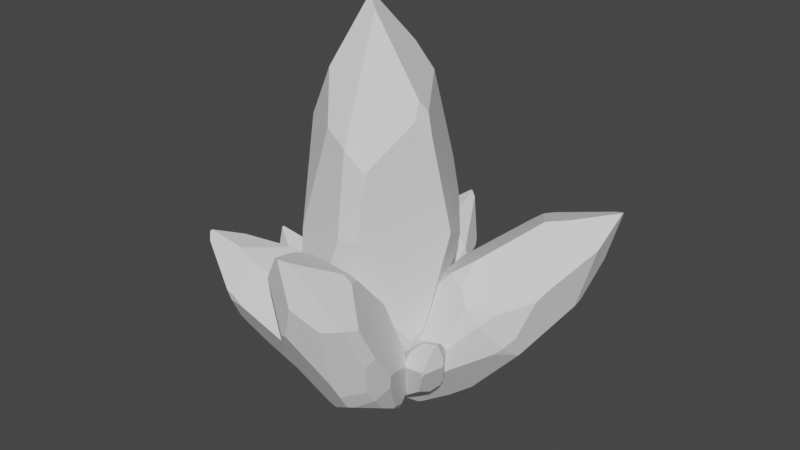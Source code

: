 # Source: Crystal.blend  (saved by Blender 2.91.10; exported with 4.5.12 LTS)
import bpy
from mathutils import Matrix  # noqa: F401  (used for matrix-valued properties, if any)

bpy.ops.wm.read_factory_settings(use_empty=True)
scene = bpy.context.scene
scene.name = 'Scene'

# ---- collections
col_collection = bpy.data.collections.new('Collection'); scene.collection.children.link(col_collection)

# ---- world
world_world = bpy.data.worlds.new('World'); scene.world = world_world
world_world.use_nodes = True; world_world.node_tree.nodes.clear()
_N = world_world.node_tree.nodes; _L = world_world.node_tree.links
n0 = _N.new('ShaderNodeOutputWorld'); n0.name = 'World Output'; n0.location = (300, 300)
n1 = _N.new('ShaderNodeBackground'); n1.name = 'Background'; n1.location = (10, 300)
n1.inputs[0].default_value = (0.05088, 0.05088, 0.05088, 1.0)
_L.new(n1.outputs[0], n0.inputs[0])
n0.is_active_output = True
world_world.color = (0.05088, 0.05088, 0.05088)
world_world.use_sun_shadow = False
world_world.sun_shadow_jitter_overblur = 0.0

# ---- meshes
me_sphere = bpy.data.meshes.new('Sphere')
me_sphere.from_pydata([(0.2685, -0.155, -0.346), (0.155, -0.2685, -0.346), (-3.702e-08, -0.7484, 0.8216), (-0.7015, 0.405, 1.647), (-0.405, 0.7015, 1.647), (0.3801, -0.6583, 2.316), (0.2328, -0.686, 2.473), (0.2095, -0.6825, 2.512), (-0.6867, 0.3965, 1.876), (0.4044, 0.7004, 1.63), (0.3994, 0.7031, 1.647), (-0.3962, 0.6863, 1.883), (-0.1226, 0.7772, 1.647), (-0.4611, 0.4702, 2.567), (-0.5105, 0.5197, 2.396), (0.3306, 0.6943, 2.011), (-0.3841, -0.6653, 1.087), (-0.4466, -0.5758, 0.8216), (-0.7789, 0.1103, 1.669), (0.3874, -0.671, 2.119), (0.3841, -0.6652, 1.085), (0.3616, -0.7132, 1.647), (0.6223, -0.2443, 2.715), (0.4162, -0.6205, 2.333), (0.6963, -0.106, 2.568), (0.7868, 0.07258, 1.597), (-3.702e-08, -0.7719, 1.136), (0.1738, -0.7635, 1.647), (0.1996, -0.6885, 2.499), (0.2076, -0.6928, 2.473), (-0.3704, -0.6785, 1.214), (-0.3709, -0.6465, 1.549), (-0.03931, -0.622, 2.615), (0.3966, 0.687, 1.422), (0.2059, 0.3567, -0.1648), (-0.3803, 0.6587, 0.9845), (-0.2471, 0.4279, -0.01834), (-0.3178, 0.4647, 0.1217), (-0.3978, 0.6246, 0.8216), (0.2179, 0.7517, 1.647), (0.1179, 0.7739, 1.709), (-0.1134, 0.7793, 1.642), (0.3732, 0.2155, -0.1308), (0.4659, 1.179e-07, -0.06857), (0.5447, -0.1048, 0.1217), (0.5847, 0.4922, 1.356), (0.782, 0.08604, 1.581), (0.7854, 0.07024, 1.569), (0.6671, -0.1375, 0.6442), (0.3496, 0.3965, 0.07427), (0.462, 0.5693, 0.9096), (0.1778, 0.308, -0.2648), (0.296, 0.1709, -0.2895), (0.317, 1.247e-07, -0.3336), (0.2995, -0.03906, -0.346), (0.2161, -0.1248, -0.3781), (0.1006, -0.1742, -0.4037), (0.003571, 0.3508, -0.2716), (-0.001404, 0.3512, -0.2721), (-0.1862, 0.3225, -0.2351), (-0.1216, 0.3048, -0.2974), (-0.1057, -0.09414, -0.4038), (-3.702e-08, -0.65, 0.4292), (0.116, -0.2789, -0.346), (0.1073, -0.5441, 0.1217), (-0.376, -0.6512, 0.8684), (-0.3177, -0.6633, 0.8216), (-0.4445, -0.5779, 0.8216), (-0.4522, -0.5665, 0.8109), (-0.5963, -0.3261, 0.5636), (0.02318, -0.1777, -0.4128), (-0.0998, -0.09961, -0.4046), (-0.1161, -0.09448, -0.3945), (-0.4371, -0.05167, -0.09515), (-0.6926, 0.3999, 1.51), (-0.7712, 0.1451, 1.647), (-0.4156, 0.3669, 0.1217), (-0.7798, 0.1107, 1.656), (-0.6422, -0.2343, 0.6486), (-0.5347, 0.4876, 0.8216), (-0.4039, 0.241, -0.05752), (-0.4541, -0.03063, -0.07499), (-0.5671, -0.2008, 0.3133), (-0.4718, -0.06879, -0.02528), (-0.2794, 0.1152, 3.244), (-0.5499, -0.2317, 2.492), (-0.4951, -0.327, 2.544), (-0.2135, -0.3967, 3.065), (0.1086, -0.1586, 3.586), (0.3145, 0.405, 2.942), (0.1682, 0.3124, 3.21), (0.601, -0.1674, 2.882), (0.649, -0.09497, 2.768), (-0.005507, -0.05671, 3.688), (0.0109, -0.1029, 3.693), (0.3879, -0.2239, -0.1007), (0.3827, -0.6628, 1.048), (0.2155, -0.3733, -0.1306), (0.2792, -0.6736, 0.8216), (0.3882, -0.6572, 1.047), (0.6023, -0.2555, 0.5123), (0.5244, -0.1806, 0.1217), (0.1456, -0.5338, 0.1217)], [], [(55, 54, 0), (99, 20, 96), (55, 0, 1, 56), (62, 2, 66), (78, 77, 75, 74, 79, 76, 80, 81, 83, 82), (19, 23, 5), (90, 93, 94, 88, 91, 92, 89), (40, 15, 10, 39), (93, 90, 13, 84), (33, 39, 10, 9), (35, 4, 12, 41), (4, 11, 12), (3, 8, 14, 11, 4), (74, 75, 3), (68, 67, 17), (82, 69, 78), (65, 16, 17, 67), (91, 88, 7, 6, 5, 23, 22), (50, 45, 46, 47, 48, 44, 43, 42, 49), (47, 46, 25), (6, 7, 28, 29), (19, 5, 6, 29, 27, 21), (96, 20, 21, 27, 26, 2, 98), (29, 28, 32, 31, 30, 26, 27), (93, 84, 85, 86, 87, 94), (76, 79, 38, 37), (74, 3, 4, 35, 38, 79), (51, 57, 34), (59, 36, 58, 60), (33, 9, 45, 50), (89, 92, 24, 25, 46, 45, 9, 10, 15), (99, 96, 98, 102, 97, 95, 101, 100), (52, 42, 43, 53), (51, 34, 49, 42, 52), (41, 40, 39, 33, 50, 49, 34, 57, 58, 36, 37, 38, 35), (80, 76, 37, 36, 59), (71, 72, 61), (58, 57, 51, 52, 53, 54, 55, 56, 70, 71, 61, 60), (2, 26, 30, 16, 65, 66), (56, 1, 63, 70), (102, 98, 2, 62, 64), (62, 66, 65, 67, 68, 69, 82, 83, 73, 72, 71, 70, 63, 64), (73, 83, 81), (60, 61, 72, 73, 81, 80, 59), (18, 8, 3, 75, 77), (32, 87, 86, 31), (16, 30, 31, 86, 85, 18, 77, 78, 69, 68, 17), (18, 85, 84, 13, 14, 8), (88, 94, 87, 32, 28, 7), (24, 92, 91, 22), (14, 13, 90, 89, 15, 40, 41, 12, 11), (44, 48, 100, 101), (22, 23, 19, 21, 20, 99, 100, 48, 47, 25, 24), (1, 97, 102, 64, 63), (0, 95, 97, 1), (53, 43, 44, 101, 95, 0, 54)])
_uv = me_sphere.uv_layers.new(name='UVMap')
_uv.uv.foreach_set('vector', [0.4579, 0.0, 0.5219, 0.0005113, 0.4474, 0.0002683, 0.128, 0.2827, 0.1213, 0.2919, 0.1236, 0.2834, 0.4579, 0.0, 0.4474, 0.0002683, 0.3623, 0.008714, 0.4113, 0.005229, 0.09456, 0.1787, 0.02335, 0.2634, 0.03624, 0.2934, 0.2556, 0.2935, 0.4269, 0.5334, 0.4488, 0.5316, 0.6137, 0.5005, 0.6929, 0.3393, 0.6439, 0.1784, 0.5742, 0.1372, 0.4106, 0.1309, 0.3854, 0.1417, 0.2908, 0.217, 0.09253, 0.5455, 0.1259, 0.5998, 0.09511, 0.5972, 0.7069, 0.8661, 0.4208, 0.9999, 0.3917, 1.0, 0.3713, 0.9653, 0.4602, 0.7439, 0.5206, 0.7112, 0.7976, 0.7878, 0.9879, 0.497, 0.9841, 0.5531, 1.0, 0.4592, 0.9936, 0.4743, 0.4208, 0.9999, 0.7069, 0.8661, 0.6931, 0.7359, 0.4941, 0.8934, 0.9869, 0.4051, 0.9936, 0.4743, 1.0, 0.4592, 0.9992, 0.4547, 0.8196, 0.3666, 0.8432, 0.5183, 0.942, 0.5, 0.945, 0.4982, 0.8432, 0.5183, 0.8366, 0.572, 0.942, 0.5, 0.6147, 0.5323, 0.6111, 0.5835, 0.7151, 0.6981, 0.8366, 0.572, 0.8432, 0.5183, 0.6137, 0.5005, 0.4488, 0.5316, 0.6147, 0.5323, 0.07871, 0.3048, 0.07249, 0.3062, 0.07352, 0.3064, 0.2908, 0.217, 0.2091, 0.2693, 0.2556, 0.2935, 0.03522, 0.309, 0.01992, 0.3581, 0.07352, 0.3064, 0.07249, 0.3062, 0.4602, 0.7439, 0.3713, 0.9653, 0.04904, 0.6593, 0.05098, 0.6475, 0.09511, 0.5972, 0.1259, 0.5998, 0.4122, 0.6954, 0.9219, 0.2769, 0.9007, 0.3689, 0.6747, 0.3964, 0.6649, 0.3928, 0.5132, 0.177, 0.5177, 0.07302, 0.5707, 0.04306, 0.6861, 0.04582, 0.791, 0.0973, 0.6649, 0.3928, 0.6747, 0.3964, 0.6667, 0.3996, 0.05098, 0.6475, 0.04904, 0.6593, 0.04395, 0.6564, 0.04285, 0.6491, 0.09253, 0.5455, 0.09511, 0.5972, 0.05098, 0.6475, 0.04285, 0.6491, 0.01379, 0.442, 0.07267, 0.428, 0.1236, 0.2834, 0.1213, 0.2919, 0.07267, 0.428, 0.01379, 0.442, 0.0, 0.3347, 0.02335, 0.2634, 0.1077, 0.2399, 0.04285, 0.6491, 0.04395, 0.6564, 0.05264, 0.7031, 0.02122, 0.4634, 0.01012, 0.3855, 0.0, 0.3347, 0.01379, 0.442, 0.4208, 0.9999, 0.4941, 0.8934, 0.2379, 0.7098, 0.184, 0.7177, 0.1678, 0.8347, 0.3917, 1.0, 0.6439, 0.1784, 0.6929, 0.3393, 0.7961, 0.3316, 0.7161, 0.1723, 0.6137, 0.5005, 0.6147, 0.5323, 0.8432, 0.5183, 0.8196, 0.3666, 0.7961, 0.3316, 0.6929, 0.3393, 0.7081, 0.0403, 0.7039, 0.05754, 0.7416, 0.05977, 0.6562, 0.08269, 0.7067, 0.1358, 0.7033, 0.05795, 0.6566, 0.06323, 0.9869, 0.4051, 0.9992, 0.4547, 0.9007, 0.3689, 0.9219, 0.2769, 0.7976, 0.7878, 0.5206, 0.7112, 0.5233, 0.6537, 0.6667, 0.3996, 0.6747, 0.3964, 0.9007, 0.3689, 0.9992, 0.4547, 1.0, 0.4592, 0.9841, 0.5531, 0.128, 0.2827, 0.1236, 0.2834, 0.1077, 0.2399, 0.1923, 0.1009, 0.3047, 0.04458, 0.4213, 0.03757, 0.4672, 0.07285, 0.4284, 0.1499, 0.6467, 0.01901, 0.6861, 0.04582, 0.5707, 0.04306, 0.548, 0.002458, 0.7081, 0.0403, 0.7416, 0.05977, 0.791, 0.0973, 0.6861, 0.04582, 0.6467, 0.01901, 0.945, 0.4982, 0.9879, 0.497, 0.9936, 0.4743, 0.9869, 0.4051, 0.9219, 0.2769, 0.791, 0.0973, 0.7416, 0.05977, 0.7039, 0.05754, 0.7033, 0.05795, 0.7067, 0.1358, 0.7161, 0.1723, 0.7961, 0.3316, 0.8196, 0.3666, 0.5742, 0.1372, 0.6439, 0.1784, 0.7161, 0.1723, 0.7067, 0.1358, 0.6562, 0.08269, 0.4256, 0.02763, 0.4261, 0.03148, 0.4279, 0.02856, 0.7033, 0.05795, 0.7039, 0.05754, 0.7081, 0.0403, 0.6467, 0.01901, 0.548, 0.002458, 0.5219, 0.0005113, 0.4579, 0.0, 0.4113, 0.005229, 0.3979, 0.01121, 0.4256, 0.02763, 0.4279, 0.02856, 0.6566, 0.06323, 0.02335, 0.2634, 0.0, 0.3347, 0.01012, 0.3855, 0.01992, 0.3581, 0.03522, 0.309, 0.03624, 0.2934, 0.4113, 0.005229, 0.3623, 0.008714, 0.3504, 0.01245, 0.3979, 0.01121, 0.1923, 0.1009, 0.1077, 0.2399, 0.02335, 0.2634, 0.09456, 0.1787, 0.1808, 0.1044, 0.09456, 0.1787, 0.03624, 0.2934, 0.03522, 0.309, 0.07249, 0.3062, 0.07871, 0.3048, 0.2091, 0.2693, 0.2908, 0.217, 0.3854, 0.1417, 0.4011, 0.1247, 0.4261, 0.03148, 0.4256, 0.02763, 0.3979, 0.01121, 0.3504, 0.01245, 0.1808, 0.1044, 0.4011, 0.1247, 0.3854, 0.1417, 0.4106, 0.1309, 0.6566, 0.06323, 0.4279, 0.02856, 0.4261, 0.03148, 0.4011, 0.1247, 0.4106, 0.1309, 0.5742, 0.1372, 0.6562, 0.08269, 0.4266, 0.5363, 0.6111, 0.5835, 0.6147, 0.5323, 0.4488, 0.5316, 0.4269, 0.5334, 0.05264, 0.7031, 0.1678, 0.8347, 0.184, 0.7177, 0.02122, 0.4634, 0.01992, 0.3581, 0.01012, 0.3855, 0.02122, 0.4634, 0.184, 0.7177, 0.2379, 0.7098, 0.4266, 0.5363, 0.4269, 0.5334, 0.2556, 0.2935, 0.2091, 0.2693, 0.07871, 0.3048, 0.07352, 0.3064, 0.4266, 0.5363, 0.2379, 0.7098, 0.4941, 0.8934, 0.6931, 0.7359, 0.7151, 0.6981, 0.6111, 0.5835, 0.3713, 0.9653, 0.3917, 1.0, 0.1678, 0.8347, 0.05264, 0.7031, 0.04395, 0.6564, 0.04904, 0.6593, 0.5233, 0.6537, 0.5206, 0.7112, 0.4602, 0.7439, 0.4122, 0.6954, 0.7151, 0.6981, 0.6931, 0.7359, 0.7069, 0.8661, 0.7976, 0.7878, 0.9841, 0.5531, 0.9879, 0.497, 0.945, 0.4982, 0.942, 0.5, 0.8366, 0.572, 0.5177, 0.07302, 0.5132, 0.177, 0.4284, 0.1499, 0.4672, 0.07285, 0.4122, 0.6954, 0.1259, 0.5998, 0.09253, 0.5455, 0.07267, 0.428, 0.1213, 0.2919, 0.128, 0.2827, 0.4284, 0.1499, 0.5132, 0.177, 0.6649, 0.3928, 0.6667, 0.3996, 0.5233, 0.6537, 0.3623, 0.008714, 0.3047, 0.04458, 0.1923, 0.1009, 0.1808, 0.1044, 0.3504, 0.01245, 0.4474, 0.0002683, 0.4213, 0.03757, 0.3047, 0.04458, 0.3623, 0.008714, 0.548, 0.002458, 0.5707, 0.04306, 0.5177, 0.07302, 0.4672, 0.07285, 0.4213, 0.03757, 0.4474, 0.0002683, 0.5219, 0.0005113])
me_sphere.use_remesh_fix_poles = True
me_sphere.use_remesh_preserve_attributes = False
me_sphere.use_mirror_vertex_groups = False
me_sphere.update()
me_sphere_001 = bpy.data.meshes.new('Sphere.001')
me_sphere_001.from_pydata([(0.03245, 0.1043, -0.202), (0.05062, 0.05055, -0.1454), (0.2246, 0.3407, 0.3916), (-0.4409, 0.6549, 0.6781), (-0.4883, 0.7953, 0.5304), (0.3012, 1.01, 0.7673), (0.2757, 1.019, 0.872), (0.2685, 1.027, 0.8919), (-0.4311, 0.7408, 0.7534), (-0.2747, 1.021, 0.2721), (-0.277, 1.026, 0.279), (-0.4773, 0.8805, 0.611), (-0.446, 0.8904, 0.4281), (-0.3961, 1.07, 0.9054), (-0.4317, 1.003, 0.8533), (-0.2878, 1.137, 0.4265), (0.09074, 0.3425, 0.5867), (0.03375, 0.2449, 0.4988), (-0.3362, 0.5857, 0.7646), (0.3066, 0.9376, 0.7), (0.2931, 0.5622, 0.3465), (0.3131, 0.7509, 0.5545), (0.1936, 1.301, 0.751), (0.2949, 1.033, 0.7548), (0.153, 1.295, 0.6517), (0.09172, 1.001, 0.2582), (0.2376, 0.4505, 0.5034), (0.2849, 0.6877, 0.6225), (0.2683, 1.018, 0.8916), (0.2719, 1.011, 0.8811), (0.1012, 0.3901, 0.6284), (0.0908, 0.5176, 0.737), (0.1783, 1.004, 0.9935), (-0.2731, 0.9406, 0.2059), (-0.199, 0.2477, -0.2158), (-0.4702, 0.5536, 0.304), (-0.3472, 0.1844, -0.03758), (-0.38, 0.2218, 0.02554), (-0.4619, 0.4831, 0.2601), (-0.3454, 0.9832, 0.3266), (-0.3806, 0.9812, 0.3748), (-0.4445, 0.8917, 0.4232), (-0.09479, 0.2817, -0.2301), (0.02154, 0.2906, -0.1976), (0.08857, 0.3628, -0.1376), (-0.1417, 0.9342, 0.1609), (0.08459, 0.9965, 0.2517), (0.09206, 0.9902, 0.2496), (0.1398, 0.5816, 0.008995), (-0.1757, 0.3832, -0.1863), (-0.2111, 0.7512, 0.03213), (-0.1868, 0.1942, -0.2321), (-0.09781, 0.1935, -0.2519), (-0.02031, 0.1516, -0.2417), (-0.008477, 0.1348, -0.2333), (0.005523, 0.08326, -0.2022), (-0.004212, 0.03161, -0.1657), (-0.2509, 0.1498, -0.1881), (-0.2524, 0.1483, -0.1867), (-0.2886, 0.1034, -0.1111), (-0.2646, 0.09598, -0.1492), (-0.09251, -0.01263, -0.1163), (0.179, 0.2165, 0.2391), (0.04477, 0.03741, -0.1313), (0.1594, 0.1553, 0.0807), (0.08476, 0.2681, 0.5068), (0.1048, 0.2655, 0.4749), (0.03521, 0.2451, 0.4986), (0.02821, 0.2412, 0.4952), (-0.114, 0.1549, 0.4109), (-0.02322, 0.005449, -0.144), (-0.08864, -0.01225, -0.1174), (-0.09502, -0.01229, -0.1098), (-0.1948, 0.01244, 0.08478), (-0.4377, 0.6065, 0.6292), (-0.3491, 0.5864, 0.7483), (-0.3643, 0.1755, 0.07428), (-0.3367, 0.5807, 0.7603), (-0.1642, 0.1898, 0.4371), (-0.44, 0.4182, 0.3283), (-0.3097, 0.09029, 0.03278), (-0.208, 0.01883, 0.09305), (-0.1619, 0.09573, 0.2928), (-0.196, 0.02469, 0.1227), (-0.1912, 1.302, 1.146), (-0.1228, 0.8863, 1.038), (-0.06755, 0.9031, 1.057), (0.04132, 1.16, 1.16), (0.03047, 1.486, 1.193), (-0.1604, 1.416, 0.8037), (-0.1571, 1.455, 0.9582), (0.157, 1.37, 0.8003), (0.1379, 1.356, 0.733), (-0.04178, 1.51, 1.245), (-0.01784, 1.507, 1.25), (0.09553, 0.2148, -0.1425), (0.2914, 0.5488, 0.3338), (0.1131, 0.1266, -0.07113), (0.2665, 0.4347, 0.2905), (0.2904, 0.5509, 0.3306), (0.1714, 0.493, 0.006031), (0.1153, 0.3428, -0.1172), (0.1651, 0.1682, 0.06683)], [], [(55, 54, 0), (99, 20, 96), (55, 0, 1, 56), (62, 2, 66), (78, 77, 75, 74, 79, 76, 80, 81, 83, 82), (19, 23, 5), (90, 93, 94, 88, 91, 92, 89), (40, 15, 10, 39), (93, 90, 13, 84), (33, 39, 10, 9), (35, 4, 12, 41), (4, 11, 12), (3, 8, 14, 11, 4), (74, 75, 3), (68, 67, 17), (82, 69, 78), (65, 16, 17, 67), (91, 88, 7, 6, 5, 23, 22), (50, 45, 46, 47, 48, 44, 43, 42, 49), (47, 46, 25), (6, 7, 28, 29), (19, 5, 6, 29, 27, 21), (96, 20, 21, 27, 26, 2, 98), (29, 28, 32, 31, 30, 26, 27), (93, 84, 85, 86, 87, 94), (76, 79, 38, 37), (74, 3, 4, 35, 38, 79), (51, 57, 34), (59, 36, 58, 60), (33, 9, 45, 50), (89, 92, 24, 25, 46, 45, 9, 10, 15), (99, 96, 98, 102, 97, 95, 101, 100), (52, 42, 43, 53), (51, 34, 49, 42, 52), (41, 40, 39, 33, 50, 49, 34, 57, 58, 36, 37, 38, 35), (80, 76, 37, 36, 59), (71, 72, 61), (58, 57, 51, 52, 53, 54, 55, 56, 70, 71, 61, 60), (2, 26, 30, 16, 65, 66), (56, 1, 63, 70), (102, 98, 2, 62, 64), (62, 66, 65, 67, 68, 69, 82, 83, 73, 72, 71, 70, 63, 64), (73, 83, 81), (60, 61, 72, 73, 81, 80, 59), (18, 8, 3, 75, 77), (32, 87, 86, 31), (16, 30, 31, 86, 85, 18, 77, 78, 69, 68, 17), (18, 85, 84, 13, 14, 8), (88, 94, 87, 32, 28, 7), (24, 92, 91, 22), (14, 13, 90, 89, 15, 40, 41, 12, 11), (44, 48, 100, 101), (22, 23, 19, 21, 20, 99, 100, 48, 47, 25, 24), (1, 97, 102, 64, 63), (0, 95, 97, 1), (53, 43, 44, 101, 95, 0, 54)])
_uv = me_sphere_001.uv_layers.new(name='UVMap')
_uv.uv.foreach_set('vector', [0.4579, 0.0, 0.5219, 0.0005113, 0.4474, 0.0002683, 0.128, 0.2827, 0.1213, 0.2919, 0.1236, 0.2834, 0.4579, 0.0, 0.4474, 0.0002683, 0.3623, 0.008714, 0.4113, 0.005229, 0.09456, 0.1787, 0.02335, 0.2634, 0.03624, 0.2934, 0.2556, 0.2935, 0.4269, 0.5334, 0.4488, 0.5316, 0.6137, 0.5005, 0.6929, 0.3393, 0.6439, 0.1784, 0.5742, 0.1372, 0.4106, 0.1309, 0.3854, 0.1417, 0.2908, 0.217, 0.09253, 0.5455, 0.1259, 0.5998, 0.09511, 0.5972, 0.7069, 0.8661, 0.4208, 0.9999, 0.3917, 1.0, 0.3713, 0.9653, 0.4602, 0.7439, 0.5206, 0.7112, 0.7976, 0.7878, 0.9879, 0.497, 0.9841, 0.5531, 1.0, 0.4592, 0.9936, 0.4743, 0.4208, 0.9999, 0.7069, 0.8661, 0.6931, 0.7359, 0.4941, 0.8934, 0.9869, 0.4051, 0.9936, 0.4743, 1.0, 0.4592, 0.9992, 0.4547, 0.8196, 0.3666, 0.8432, 0.5183, 0.942, 0.5, 0.945, 0.4982, 0.8432, 0.5183, 0.8366, 0.572, 0.942, 0.5, 0.6147, 0.5323, 0.6111, 0.5835, 0.7151, 0.6981, 0.8366, 0.572, 0.8432, 0.5183, 0.6137, 0.5005, 0.4488, 0.5316, 0.6147, 0.5323, 0.07871, 0.3048, 0.07249, 0.3062, 0.07352, 0.3064, 0.2908, 0.217, 0.2091, 0.2693, 0.2556, 0.2935, 0.03522, 0.309, 0.01992, 0.3581, 0.07352, 0.3064, 0.07249, 0.3062, 0.4602, 0.7439, 0.3713, 0.9653, 0.04904, 0.6593, 0.05098, 0.6475, 0.09511, 0.5972, 0.1259, 0.5998, 0.4122, 0.6954, 0.9219, 0.2769, 0.9007, 0.3689, 0.6747, 0.3964, 0.6649, 0.3928, 0.5132, 0.177, 0.5177, 0.07302, 0.5707, 0.04306, 0.6861, 0.04582, 0.791, 0.0973, 0.6649, 0.3928, 0.6747, 0.3964, 0.6667, 0.3996, 0.05098, 0.6475, 0.04904, 0.6593, 0.04395, 0.6564, 0.04285, 0.6491, 0.09253, 0.5455, 0.09511, 0.5972, 0.05098, 0.6475, 0.04285, 0.6491, 0.01379, 0.442, 0.07267, 0.428, 0.1236, 0.2834, 0.1213, 0.2919, 0.07267, 0.428, 0.01379, 0.442, 0.0, 0.3347, 0.02335, 0.2634, 0.1077, 0.2399, 0.04285, 0.6491, 0.04395, 0.6564, 0.05264, 0.7031, 0.02122, 0.4634, 0.01012, 0.3855, 0.0, 0.3347, 0.01379, 0.442, 0.4208, 0.9999, 0.4941, 0.8934, 0.2379, 0.7098, 0.184, 0.7177, 0.1678, 0.8347, 0.3917, 1.0, 0.6439, 0.1784, 0.6929, 0.3393, 0.7961, 0.3316, 0.7161, 0.1723, 0.6137, 0.5005, 0.6147, 0.5323, 0.8432, 0.5183, 0.8196, 0.3666, 0.7961, 0.3316, 0.6929, 0.3393, 0.7081, 0.0403, 0.7039, 0.05754, 0.7416, 0.05977, 0.6562, 0.08269, 0.7067, 0.1358, 0.7033, 0.05795, 0.6566, 0.06323, 0.9869, 0.4051, 0.9992, 0.4547, 0.9007, 0.3689, 0.9219, 0.2769, 0.7976, 0.7878, 0.5206, 0.7112, 0.5233, 0.6537, 0.6667, 0.3996, 0.6747, 0.3964, 0.9007, 0.3689, 0.9992, 0.4547, 1.0, 0.4592, 0.9841, 0.5531, 0.128, 0.2827, 0.1236, 0.2834, 0.1077, 0.2399, 0.1923, 0.1009, 0.3047, 0.04458, 0.4213, 0.03757, 0.4672, 0.07285, 0.4284, 0.1499, 0.6467, 0.01901, 0.6861, 0.04582, 0.5707, 0.04306, 0.548, 0.002458, 0.7081, 0.0403, 0.7416, 0.05977, 0.791, 0.0973, 0.6861, 0.04582, 0.6467, 0.01901, 0.945, 0.4982, 0.9879, 0.497, 0.9936, 0.4743, 0.9869, 0.4051, 0.9219, 0.2769, 0.791, 0.0973, 0.7416, 0.05977, 0.7039, 0.05754, 0.7033, 0.05795, 0.7067, 0.1358, 0.7161, 0.1723, 0.7961, 0.3316, 0.8196, 0.3666, 0.5742, 0.1372, 0.6439, 0.1784, 0.7161, 0.1723, 0.7067, 0.1358, 0.6562, 0.08269, 0.4256, 0.02763, 0.4261, 0.03148, 0.4279, 0.02856, 0.7033, 0.05795, 0.7039, 0.05754, 0.7081, 0.0403, 0.6467, 0.01901, 0.548, 0.002458, 0.5219, 0.0005113, 0.4579, 0.0, 0.4113, 0.005229, 0.3979, 0.01121, 0.4256, 0.02763, 0.4279, 0.02856, 0.6566, 0.06323, 0.02335, 0.2634, 0.0, 0.3347, 0.01012, 0.3855, 0.01992, 0.3581, 0.03522, 0.309, 0.03624, 0.2934, 0.4113, 0.005229, 0.3623, 0.008714, 0.3504, 0.01245, 0.3979, 0.01121, 0.1923, 0.1009, 0.1077, 0.2399, 0.02335, 0.2634, 0.09456, 0.1787, 0.1808, 0.1044, 0.09456, 0.1787, 0.03624, 0.2934, 0.03522, 0.309, 0.07249, 0.3062, 0.07871, 0.3048, 0.2091, 0.2693, 0.2908, 0.217, 0.3854, 0.1417, 0.4011, 0.1247, 0.4261, 0.03148, 0.4256, 0.02763, 0.3979, 0.01121, 0.3504, 0.01245, 0.1808, 0.1044, 0.4011, 0.1247, 0.3854, 0.1417, 0.4106, 0.1309, 0.6566, 0.06323, 0.4279, 0.02856, 0.4261, 0.03148, 0.4011, 0.1247, 0.4106, 0.1309, 0.5742, 0.1372, 0.6562, 0.08269, 0.4266, 0.5363, 0.6111, 0.5835, 0.6147, 0.5323, 0.4488, 0.5316, 0.4269, 0.5334, 0.05264, 0.7031, 0.1678, 0.8347, 0.184, 0.7177, 0.02122, 0.4634, 0.01992, 0.3581, 0.01012, 0.3855, 0.02122, 0.4634, 0.184, 0.7177, 0.2379, 0.7098, 0.4266, 0.5363, 0.4269, 0.5334, 0.2556, 0.2935, 0.2091, 0.2693, 0.07871, 0.3048, 0.07352, 0.3064, 0.4266, 0.5363, 0.2379, 0.7098, 0.4941, 0.8934, 0.6931, 0.7359, 0.7151, 0.6981, 0.6111, 0.5835, 0.3713, 0.9653, 0.3917, 1.0, 0.1678, 0.8347, 0.05264, 0.7031, 0.04395, 0.6564, 0.04904, 0.6593, 0.5233, 0.6537, 0.5206, 0.7112, 0.4602, 0.7439, 0.4122, 0.6954, 0.7151, 0.6981, 0.6931, 0.7359, 0.7069, 0.8661, 0.7976, 0.7878, 0.9841, 0.5531, 0.9879, 0.497, 0.945, 0.4982, 0.942, 0.5, 0.8366, 0.572, 0.5177, 0.07302, 0.5132, 0.177, 0.4284, 0.1499, 0.4672, 0.07285, 0.4122, 0.6954, 0.1259, 0.5998, 0.09253, 0.5455, 0.07267, 0.428, 0.1213, 0.2919, 0.128, 0.2827, 0.4284, 0.1499, 0.5132, 0.177, 0.6649, 0.3928, 0.6667, 0.3996, 0.5233, 0.6537, 0.3623, 0.008714, 0.3047, 0.04458, 0.1923, 0.1009, 0.1808, 0.1044, 0.3504, 0.01245, 0.4474, 0.0002683, 0.4213, 0.03757, 0.3047, 0.04458, 0.3623, 0.008714, 0.548, 0.002458, 0.5707, 0.04306, 0.5177, 0.07302, 0.4672, 0.07285, 0.4213, 0.03757, 0.4474, 0.0002683, 0.5219, 0.0005113])
me_sphere_001.use_remesh_fix_poles = True
me_sphere_001.use_remesh_preserve_attributes = False
me_sphere_001.use_mirror_vertex_groups = False
me_sphere_001.update()
me_sphere_002 = bpy.data.meshes.new('Sphere.002')
me_sphere_002.from_pydata([(0.5995, -0.3498, -0.07679), (0.6209, -0.4328, -0.1289), (0.8207, -1.027, 0.3596), (-0.02288, -1.284, 0.8069), (-0.07879, -1.067, 0.9429), (0.901, -1.328, 1.273), (0.8658, -1.454, 1.31), (0.8561, -1.476, 1.324), (-0.01346, -1.356, 0.9306), (0.1948, -0.7013, 1.16), (0.1918, -0.7085, 1.168), (-0.0679, -1.146, 1.067), (-0.02333, -0.9197, 1.036), (0.02364, -1.464, 1.372), (-0.01896, -1.415, 1.277), (0.1731, -0.8625, 1.34), (0.6473, -1.262, 0.4074), (0.5792, -1.176, 0.2656), (0.106, -1.41, 0.744), (0.9102, -1.263, 1.168), (0.9064, -0.9197, 0.6216), (0.9238, -1.13, 0.904), (0.7648, -1.235, 1.626), (0.8932, -1.307, 1.299), (0.7171, -1.113, 1.593), (0.6541, -0.6993, 1.137), (0.8329, -1.138, 0.5217), (0.8869, -1.228, 0.8424), (0.8559, -1.478, 1.314), (0.8609, -1.467, 1.301), (0.6588, -1.302, 0.4762), (0.6417, -1.404, 0.6588), (0.7403, -1.604, 1.32), (0.1994, -0.6395, 1.045), (0.3093, -0.2916, 0.09325), (-0.04769, -0.8482, 0.5915), (0.1189, -0.5216, 0.05678), (0.07571, -0.5891, 0.1177), (-0.0356, -0.8116, 0.4943), (0.105, -0.7754, 1.126), (0.05954, -0.8341, 1.135), (-0.02131, -0.9134, 1.036), (0.4399, -0.2688, 0.1328), (0.5845, -0.3097, 0.153), (0.6661, -0.3678, 0.257), (0.3653, -0.5895, 1.028), (0.6454, -0.6923, 1.13), (0.6548, -0.6914, 1.121), (0.7245, -0.4963, 0.5619), (0.3367, -0.2957, 0.2671), (0.2835, -0.4737, 0.7715), (0.3254, -0.2848, 0.02374), (0.4374, -0.2632, 0.01919), (0.5344, -0.288, -0.02887), (0.549, -0.3028, -0.04733), (0.566, -0.3538, -0.103), (0.553, -0.4109, -0.1577), (0.2441, -0.3479, -0.02093), (0.2423, -0.3499, -0.02249), (0.195, -0.4526, -0.05974), (0.2261, -0.4083, -0.07782), (0.4413, -0.4799, -0.2012), (0.769, -0.8684, 0.1697), (0.6132, -0.4531, -0.1417), (0.7496, -0.6882, 0.0559), (0.6427, -1.182, 0.2967), (0.6687, -1.144, 0.286), (0.5811, -1.176, 0.2658), (0.5724, -1.173, 0.26), (0.3975, -1.086, 0.1319), (0.5287, -0.4433, -0.1848), (0.4462, -0.4785, -0.2009), (0.438, -0.4877, -0.1992), (0.3071, -0.7178, -0.1229), (-0.01712, -1.236, 0.7356), (0.09034, -1.389, 0.7408), (0.09415, -0.6606, 0.07277), (0.1055, -1.406, 0.7368), (0.3337, -1.108, 0.1805), (-0.009769, -0.9117, 0.4315), (0.1643, -0.6319, -0.04131), (0.2903, -0.7261, -0.1133), (0.3415, -0.954, 0.0301), (0.3044, -0.7614, -0.09875), (0.2714, -1.709, 1.718), (0.3629, -1.679, 1.182), (0.4314, -1.699, 1.208), (0.5629, -1.767, 1.55), (0.5462, -1.728, 1.959), (0.3194, -1.261, 1.776), (0.3187, -1.442, 1.86), (0.7171, -1.278, 1.722), (0.6953, -1.198, 1.688), (0.4541, -1.784, 1.999), (0.4839, -1.791, 1.998), (0.676, -0.3978, 0.0741), (0.9047, -0.9074, 0.6021), (0.6964, -0.5074, -0.0167), (0.8755, -0.8812, 0.4512), (0.9035, -0.9029, 0.6039), (0.7647, -0.515, 0.4528), (0.6992, -0.3985, 0.2377), (0.7571, -0.6682, 0.06846)], [], [(55, 54, 0), (99, 20, 96), (55, 0, 1, 56), (62, 2, 66), (78, 77, 75, 74, 79, 76, 80, 81, 83, 82), (19, 23, 5), (90, 93, 94, 88, 91, 92, 89), (40, 15, 10, 39), (93, 90, 13, 84), (33, 39, 10, 9), (35, 4, 12, 41), (4, 11, 12), (3, 8, 14, 11, 4), (74, 75, 3), (68, 67, 17), (82, 69, 78), (65, 16, 17, 67), (91, 88, 7, 6, 5, 23, 22), (50, 45, 46, 47, 48, 44, 43, 42, 49), (47, 46, 25), (6, 7, 28, 29), (19, 5, 6, 29, 27, 21), (96, 20, 21, 27, 26, 2, 98), (29, 28, 32, 31, 30, 26, 27), (93, 84, 85, 86, 87, 94), (76, 79, 38, 37), (74, 3, 4, 35, 38, 79), (51, 57, 34), (59, 36, 58, 60), (33, 9, 45, 50), (89, 92, 24, 25, 46, 45, 9, 10, 15), (99, 96, 98, 102, 97, 95, 101, 100), (52, 42, 43, 53), (51, 34, 49, 42, 52), (41, 40, 39, 33, 50, 49, 34, 57, 58, 36, 37, 38, 35), (80, 76, 37, 36, 59), (71, 72, 61), (58, 57, 51, 52, 53, 54, 55, 56, 70, 71, 61, 60), (2, 26, 30, 16, 65, 66), (56, 1, 63, 70), (102, 98, 2, 62, 64), (62, 66, 65, 67, 68, 69, 82, 83, 73, 72, 71, 70, 63, 64), (73, 83, 81), (60, 61, 72, 73, 81, 80, 59), (18, 8, 3, 75, 77), (32, 87, 86, 31), (16, 30, 31, 86, 85, 18, 77, 78, 69, 68, 17), (18, 85, 84, 13, 14, 8), (88, 94, 87, 32, 28, 7), (24, 92, 91, 22), (14, 13, 90, 89, 15, 40, 41, 12, 11), (44, 48, 100, 101), (22, 23, 19, 21, 20, 99, 100, 48, 47, 25, 24), (1, 97, 102, 64, 63), (0, 95, 97, 1), (53, 43, 44, 101, 95, 0, 54)])
_uv = me_sphere_002.uv_layers.new(name='UVMap')
_uv.uv.foreach_set('vector', [0.4579, 0.0, 0.5219, 0.0005113, 0.4474, 0.0002683, 0.128, 0.2827, 0.1213, 0.2919, 0.1236, 0.2834, 0.4579, 0.0, 0.4474, 0.0002683, 0.3623, 0.008714, 0.4113, 0.005229, 0.09456, 0.1787, 0.02335, 0.2634, 0.03624, 0.2934, 0.2556, 0.2935, 0.4269, 0.5334, 0.4488, 0.5316, 0.6137, 0.5005, 0.6929, 0.3393, 0.6439, 0.1784, 0.5742, 0.1372, 0.4106, 0.1309, 0.3854, 0.1417, 0.2908, 0.217, 0.09253, 0.5455, 0.1259, 0.5998, 0.09511, 0.5972, 0.7069, 0.8661, 0.4208, 0.9999, 0.3917, 1.0, 0.3713, 0.9653, 0.4602, 0.7439, 0.5206, 0.7112, 0.7976, 0.7878, 0.9879, 0.497, 0.9841, 0.5531, 1.0, 0.4592, 0.9936, 0.4743, 0.4208, 0.9999, 0.7069, 0.8661, 0.6931, 0.7359, 0.4941, 0.8934, 0.9869, 0.4051, 0.9936, 0.4743, 1.0, 0.4592, 0.9992, 0.4547, 0.8196, 0.3666, 0.8432, 0.5183, 0.942, 0.5, 0.945, 0.4982, 0.8432, 0.5183, 0.8366, 0.572, 0.942, 0.5, 0.6147, 0.5323, 0.6111, 0.5835, 0.7151, 0.6981, 0.8366, 0.572, 0.8432, 0.5183, 0.6137, 0.5005, 0.4488, 0.5316, 0.6147, 0.5323, 0.07871, 0.3048, 0.07249, 0.3062, 0.07352, 0.3064, 0.2908, 0.217, 0.2091, 0.2693, 0.2556, 0.2935, 0.03522, 0.309, 0.01992, 0.3581, 0.07352, 0.3064, 0.07249, 0.3062, 0.4602, 0.7439, 0.3713, 0.9653, 0.04904, 0.6593, 0.05098, 0.6475, 0.09511, 0.5972, 0.1259, 0.5998, 0.4122, 0.6954, 0.9219, 0.2769, 0.9007, 0.3689, 0.6747, 0.3964, 0.6649, 0.3928, 0.5132, 0.177, 0.5177, 0.07302, 0.5707, 0.04306, 0.6861, 0.04582, 0.791, 0.0973, 0.6649, 0.3928, 0.6747, 0.3964, 0.6667, 0.3996, 0.05098, 0.6475, 0.04904, 0.6593, 0.04395, 0.6564, 0.04285, 0.6491, 0.09253, 0.5455, 0.09511, 0.5972, 0.05098, 0.6475, 0.04285, 0.6491, 0.01379, 0.442, 0.07267, 0.428, 0.1236, 0.2834, 0.1213, 0.2919, 0.07267, 0.428, 0.01379, 0.442, 0.0, 0.3347, 0.02335, 0.2634, 0.1077, 0.2399, 0.04285, 0.6491, 0.04395, 0.6564, 0.05264, 0.7031, 0.02122, 0.4634, 0.01012, 0.3855, 0.0, 0.3347, 0.01379, 0.442, 0.4208, 0.9999, 0.4941, 0.8934, 0.2379, 0.7098, 0.184, 0.7177, 0.1678, 0.8347, 0.3917, 1.0, 0.6439, 0.1784, 0.6929, 0.3393, 0.7961, 0.3316, 0.7161, 0.1723, 0.6137, 0.5005, 0.6147, 0.5323, 0.8432, 0.5183, 0.8196, 0.3666, 0.7961, 0.3316, 0.6929, 0.3393, 0.7081, 0.0403, 0.7039, 0.05754, 0.7416, 0.05977, 0.6562, 0.08269, 0.7067, 0.1358, 0.7033, 0.05795, 0.6566, 0.06323, 0.9869, 0.4051, 0.9992, 0.4547, 0.9007, 0.3689, 0.9219, 0.2769, 0.7976, 0.7878, 0.5206, 0.7112, 0.5233, 0.6537, 0.6667, 0.3996, 0.6747, 0.3964, 0.9007, 0.3689, 0.9992, 0.4547, 1.0, 0.4592, 0.9841, 0.5531, 0.128, 0.2827, 0.1236, 0.2834, 0.1077, 0.2399, 0.1923, 0.1009, 0.3047, 0.04458, 0.4213, 0.03757, 0.4672, 0.07285, 0.4284, 0.1499, 0.6467, 0.01901, 0.6861, 0.04582, 0.5707, 0.04306, 0.548, 0.002458, 0.7081, 0.0403, 0.7416, 0.05977, 0.791, 0.0973, 0.6861, 0.04582, 0.6467, 0.01901, 0.945, 0.4982, 0.9879, 0.497, 0.9936, 0.4743, 0.9869, 0.4051, 0.9219, 0.2769, 0.791, 0.0973, 0.7416, 0.05977, 0.7039, 0.05754, 0.7033, 0.05795, 0.7067, 0.1358, 0.7161, 0.1723, 0.7961, 0.3316, 0.8196, 0.3666, 0.5742, 0.1372, 0.6439, 0.1784, 0.7161, 0.1723, 0.7067, 0.1358, 0.6562, 0.08269, 0.4256, 0.02763, 0.4261, 0.03148, 0.4279, 0.02856, 0.7033, 0.05795, 0.7039, 0.05754, 0.7081, 0.0403, 0.6467, 0.01901, 0.548, 0.002458, 0.5219, 0.0005113, 0.4579, 0.0, 0.4113, 0.005229, 0.3979, 0.01121, 0.4256, 0.02763, 0.4279, 0.02856, 0.6566, 0.06323, 0.02335, 0.2634, 0.0, 0.3347, 0.01012, 0.3855, 0.01992, 0.3581, 0.03522, 0.309, 0.03624, 0.2934, 0.4113, 0.005229, 0.3623, 0.008714, 0.3504, 0.01245, 0.3979, 0.01121, 0.1923, 0.1009, 0.1077, 0.2399, 0.02335, 0.2634, 0.09456, 0.1787, 0.1808, 0.1044, 0.09456, 0.1787, 0.03624, 0.2934, 0.03522, 0.309, 0.07249, 0.3062, 0.07871, 0.3048, 0.2091, 0.2693, 0.2908, 0.217, 0.3854, 0.1417, 0.4011, 0.1247, 0.4261, 0.03148, 0.4256, 0.02763, 0.3979, 0.01121, 0.3504, 0.01245, 0.1808, 0.1044, 0.4011, 0.1247, 0.3854, 0.1417, 0.4106, 0.1309, 0.6566, 0.06323, 0.4279, 0.02856, 0.4261, 0.03148, 0.4011, 0.1247, 0.4106, 0.1309, 0.5742, 0.1372, 0.6562, 0.08269, 0.4266, 0.5363, 0.6111, 0.5835, 0.6147, 0.5323, 0.4488, 0.5316, 0.4269, 0.5334, 0.05264, 0.7031, 0.1678, 0.8347, 0.184, 0.7177, 0.02122, 0.4634, 0.01992, 0.3581, 0.01012, 0.3855, 0.02122, 0.4634, 0.184, 0.7177, 0.2379, 0.7098, 0.4266, 0.5363, 0.4269, 0.5334, 0.2556, 0.2935, 0.2091, 0.2693, 0.07871, 0.3048, 0.07352, 0.3064, 0.4266, 0.5363, 0.2379, 0.7098, 0.4941, 0.8934, 0.6931, 0.7359, 0.7151, 0.6981, 0.6111, 0.5835, 0.3713, 0.9653, 0.3917, 1.0, 0.1678, 0.8347, 0.05264, 0.7031, 0.04395, 0.6564, 0.04904, 0.6593, 0.5233, 0.6537, 0.5206, 0.7112, 0.4602, 0.7439, 0.4122, 0.6954, 0.7151, 0.6981, 0.6931, 0.7359, 0.7069, 0.8661, 0.7976, 0.7878, 0.9841, 0.5531, 0.9879, 0.497, 0.945, 0.4982, 0.942, 0.5, 0.8366, 0.572, 0.5177, 0.07302, 0.5132, 0.177, 0.4284, 0.1499, 0.4672, 0.07285, 0.4122, 0.6954, 0.1259, 0.5998, 0.09253, 0.5455, 0.07267, 0.428, 0.1213, 0.2919, 0.128, 0.2827, 0.4284, 0.1499, 0.5132, 0.177, 0.6649, 0.3928, 0.6667, 0.3996, 0.5233, 0.6537, 0.3623, 0.008714, 0.3047, 0.04458, 0.1923, 0.1009, 0.1808, 0.1044, 0.3504, 0.01245, 0.4474, 0.0002683, 0.4213, 0.03757, 0.3047, 0.04458, 0.3623, 0.008714, 0.548, 0.002458, 0.5707, 0.04306, 0.5177, 0.07302, 0.4672, 0.07285, 0.4213, 0.03757, 0.4474, 0.0002683, 0.5219, 0.0005113])
me_sphere_002.use_remesh_fix_poles = True
me_sphere_002.use_remesh_preserve_attributes = False
me_sphere_002.use_mirror_vertex_groups = False
me_sphere_002.update()
me_sphere_003 = bpy.data.meshes.new('Sphere.003')
me_sphere_003.from_pydata([(-0.2504, 0.08116, -0.2912), (-0.2023, 0.103, -0.2511), (-0.3967, 0.2257, 0.2213), (-0.5474, -0.348, 0.4958), (-0.6729, -0.405, 0.391), (-0.9063, 0.2247, 0.6052), (-0.8995, 0.2049, 0.6923), (-0.903, 0.1985, 0.7096), (-0.6097, -0.3476, 0.5673), (-0.9086, -0.2593, 0.2039), (-0.9118, -0.2616, 0.2101), (-0.7343, -0.4034, 0.4668), (-0.7663, -0.3826, 0.3178), (-0.8641, -0.3511, 0.7293), (-0.8118, -0.3742, 0.6792), (-0.9842, -0.2793, 0.3438), (-0.3616, 0.1197, 0.3822), (-0.286, 0.08159, 0.2994), (-0.4928, -0.2529, 0.5582), (-0.8561, 0.2354, 0.5418), (-0.5892, 0.2573, 0.2092), (-0.7214, 0.2577, 0.4012), (-1.133, 0.1048, 0.6257), (-0.9262, 0.2167, 0.5977), (-1.135, 0.0702, 0.5439), (-0.934, 0.04322, 0.1881), (-0.4747, 0.2269, 0.3254), (-0.6593, 0.2428, 0.4499), (-0.896, 0.1993, 0.7083), (-0.8912, 0.2029, 0.6988), (-0.3968, 0.124, 0.4218), (-0.487, 0.1041, 0.5254), (-0.8634, 0.129, 0.7908), (-0.8509, -0.2507, 0.1404), (-0.3433, -0.1244, -0.2848), (-0.5039, -0.3689, 0.1778), (-0.2557, -0.2355, -0.1451), (-0.2754, -0.2651, -0.0889), (-0.4524, -0.3555, 0.1337), (-0.8641, -0.3121, 0.2446), (-0.8532, -0.3397, 0.2841), (-0.7681, -0.3816, 0.3139), (-0.3838, -0.04281, -0.2932), (-0.4001, 0.05234, -0.2662), (-0.4593, 0.1008, -0.2092), (-0.8651, -0.1431, 0.1021), (-0.9301, 0.03774, 0.1823), (-0.9261, 0.04449, 0.1798), (-0.6262, 0.1225, -0.06433), (-0.4526, -0.1191, -0.2453), (-0.7233, -0.1831, -0.02401), (-0.303, -0.109, -0.3044), (-0.3144, -0.0363, -0.3212), (-0.2876, 0.03198, -0.318), (-0.2743, 0.04366, -0.3131), (-0.2304, 0.06131, -0.2936), (-0.1832, 0.0596, -0.2695), (-0.255, -0.1559, -0.273), (-0.2534, -0.1569, -0.272), (-0.2045, -0.1802, -0.2149), (-0.2053, -0.1606, -0.2472), (-0.1321, -0.007089, -0.2335), (-0.308, 0.1985, 0.08238), (-0.1894, 0.09988, -0.2409), (-0.2739, 0.1857, -0.05433), (-0.3095, 0.1211, 0.3083), (-0.3132, 0.1372, 0.2817), (-0.2864, 0.08276, 0.2992), (-0.2828, 0.07738, 0.296), (-0.2066, -0.03181, 0.2178), (-0.1575, 0.04726, -0.2546), (-0.133, -0.003973, -0.2345), (-0.1314, -0.009047, -0.2282), (-0.1187, -0.08956, -0.06529), (-0.5139, -0.3412, 0.4502), (-0.4938, -0.2639, 0.545), (-0.234, -0.2463, -0.05432), (-0.4892, -0.2529, 0.5541), (-0.2266, -0.07617, 0.2436), (-0.3944, -0.3292, 0.1821), (-0.1753, -0.1932, -0.09838), (-0.1216, -0.1009, -0.05771), (-0.1666, -0.06718, 0.1145), (-0.1243, -0.09107, -0.03282), (-1.048, -0.2028, 0.9521), (-0.7296, -0.1045, 0.8156), (-0.7472, -0.06051, 0.8322), (-0.9564, 0.0034, 0.9458), (-1.217, -0.03974, 1.01), (-1.183, -0.1969, 0.6841), (-1.197, -0.195, 0.8152), (-1.18, 0.06847, 0.6742), (-1.174, 0.05288, 0.6175), (-1.222, -0.1004, 1.056), (-1.222, -0.08047, 1.059), (-0.3403, 0.1223, -0.2302), (-0.5796, 0.257, 0.1973), (-0.2626, 0.1476, -0.1818), (-0.489, 0.2479, 0.149), (-0.5816, 0.256, 0.1949), (-0.5581, 0.1578, -0.07705), (-0.4437, 0.1254, -0.1949), (-0.2866, 0.1887, -0.06426)], [], [(55, 54, 0), (99, 20, 96), (55, 0, 1, 56), (62, 2, 66), (78, 77, 75, 74, 79, 76, 80, 81, 83, 82), (19, 23, 5), (90, 93, 94, 88, 91, 92, 89), (40, 15, 10, 39), (93, 90, 13, 84), (33, 39, 10, 9), (35, 4, 12, 41), (4, 11, 12), (3, 8, 14, 11, 4), (74, 75, 3), (68, 67, 17), (82, 69, 78), (65, 16, 17, 67), (91, 88, 7, 6, 5, 23, 22), (50, 45, 46, 47, 48, 44, 43, 42, 49), (47, 46, 25), (6, 7, 28, 29), (19, 5, 6, 29, 27, 21), (96, 20, 21, 27, 26, 2, 98), (29, 28, 32, 31, 30, 26, 27), (93, 84, 85, 86, 87, 94), (76, 79, 38, 37), (74, 3, 4, 35, 38, 79), (51, 57, 34), (59, 36, 58, 60), (33, 9, 45, 50), (89, 92, 24, 25, 46, 45, 9, 10, 15), (99, 96, 98, 102, 97, 95, 101, 100), (52, 42, 43, 53), (51, 34, 49, 42, 52), (41, 40, 39, 33, 50, 49, 34, 57, 58, 36, 37, 38, 35), (80, 76, 37, 36, 59), (71, 72, 61), (58, 57, 51, 52, 53, 54, 55, 56, 70, 71, 61, 60), (2, 26, 30, 16, 65, 66), (56, 1, 63, 70), (102, 98, 2, 62, 64), (62, 66, 65, 67, 68, 69, 82, 83, 73, 72, 71, 70, 63, 64), (73, 83, 81), (60, 61, 72, 73, 81, 80, 59), (18, 8, 3, 75, 77), (32, 87, 86, 31), (16, 30, 31, 86, 85, 18, 77, 78, 69, 68, 17), (18, 85, 84, 13, 14, 8), (88, 94, 87, 32, 28, 7), (24, 92, 91, 22), (14, 13, 90, 89, 15, 40, 41, 12, 11), (44, 48, 100, 101), (22, 23, 19, 21, 20, 99, 100, 48, 47, 25, 24), (1, 97, 102, 64, 63), (0, 95, 97, 1), (53, 43, 44, 101, 95, 0, 54)])
_uv = me_sphere_003.uv_layers.new(name='UVMap')
_uv.uv.foreach_set('vector', [0.4579, 0.0, 0.5219, 0.0005113, 0.4474, 0.0002683, 0.128, 0.2827, 0.1213, 0.2919, 0.1236, 0.2834, 0.4579, 0.0, 0.4474, 0.0002683, 0.3623, 0.008714, 0.4113, 0.005229, 0.09456, 0.1787, 0.02335, 0.2634, 0.03624, 0.2934, 0.2556, 0.2935, 0.4269, 0.5334, 0.4488, 0.5316, 0.6137, 0.5005, 0.6929, 0.3393, 0.6439, 0.1784, 0.5742, 0.1372, 0.4106, 0.1309, 0.3854, 0.1417, 0.2908, 0.217, 0.09253, 0.5455, 0.1259, 0.5998, 0.09511, 0.5972, 0.7069, 0.8661, 0.4208, 0.9999, 0.3917, 1.0, 0.3713, 0.9653, 0.4602, 0.7439, 0.5206, 0.7112, 0.7976, 0.7878, 0.9879, 0.497, 0.9841, 0.5531, 1.0, 0.4592, 0.9936, 0.4743, 0.4208, 0.9999, 0.7069, 0.8661, 0.6931, 0.7359, 0.4941, 0.8934, 0.9869, 0.4051, 0.9936, 0.4743, 1.0, 0.4592, 0.9992, 0.4547, 0.8196, 0.3666, 0.8432, 0.5183, 0.942, 0.5, 0.945, 0.4982, 0.8432, 0.5183, 0.8366, 0.572, 0.942, 0.5, 0.6147, 0.5323, 0.6111, 0.5835, 0.7151, 0.6981, 0.8366, 0.572, 0.8432, 0.5183, 0.6137, 0.5005, 0.4488, 0.5316, 0.6147, 0.5323, 0.07871, 0.3048, 0.07249, 0.3062, 0.07352, 0.3064, 0.2908, 0.217, 0.2091, 0.2693, 0.2556, 0.2935, 0.03522, 0.309, 0.01992, 0.3581, 0.07352, 0.3064, 0.07249, 0.3062, 0.4602, 0.7439, 0.3713, 0.9653, 0.04904, 0.6593, 0.05098, 0.6475, 0.09511, 0.5972, 0.1259, 0.5998, 0.4122, 0.6954, 0.9219, 0.2769, 0.9007, 0.3689, 0.6747, 0.3964, 0.6649, 0.3928, 0.5132, 0.177, 0.5177, 0.07302, 0.5707, 0.04306, 0.6861, 0.04582, 0.791, 0.0973, 0.6649, 0.3928, 0.6747, 0.3964, 0.6667, 0.3996, 0.05098, 0.6475, 0.04904, 0.6593, 0.04395, 0.6564, 0.04285, 0.6491, 0.09253, 0.5455, 0.09511, 0.5972, 0.05098, 0.6475, 0.04285, 0.6491, 0.01379, 0.442, 0.07267, 0.428, 0.1236, 0.2834, 0.1213, 0.2919, 0.07267, 0.428, 0.01379, 0.442, 0.0, 0.3347, 0.02335, 0.2634, 0.1077, 0.2399, 0.04285, 0.6491, 0.04395, 0.6564, 0.05264, 0.7031, 0.02122, 0.4634, 0.01012, 0.3855, 0.0, 0.3347, 0.01379, 0.442, 0.4208, 0.9999, 0.4941, 0.8934, 0.2379, 0.7098, 0.184, 0.7177, 0.1678, 0.8347, 0.3917, 1.0, 0.6439, 0.1784, 0.6929, 0.3393, 0.7961, 0.3316, 0.7161, 0.1723, 0.6137, 0.5005, 0.6147, 0.5323, 0.8432, 0.5183, 0.8196, 0.3666, 0.7961, 0.3316, 0.6929, 0.3393, 0.7081, 0.0403, 0.7039, 0.05754, 0.7416, 0.05977, 0.6562, 0.08269, 0.7067, 0.1358, 0.7033, 0.05795, 0.6566, 0.06323, 0.9869, 0.4051, 0.9992, 0.4547, 0.9007, 0.3689, 0.9219, 0.2769, 0.7976, 0.7878, 0.5206, 0.7112, 0.5233, 0.6537, 0.6667, 0.3996, 0.6747, 0.3964, 0.9007, 0.3689, 0.9992, 0.4547, 1.0, 0.4592, 0.9841, 0.5531, 0.128, 0.2827, 0.1236, 0.2834, 0.1077, 0.2399, 0.1923, 0.1009, 0.3047, 0.04458, 0.4213, 0.03757, 0.4672, 0.07285, 0.4284, 0.1499, 0.6467, 0.01901, 0.6861, 0.04582, 0.5707, 0.04306, 0.548, 0.002458, 0.7081, 0.0403, 0.7416, 0.05977, 0.791, 0.0973, 0.6861, 0.04582, 0.6467, 0.01901, 0.945, 0.4982, 0.9879, 0.497, 0.9936, 0.4743, 0.9869, 0.4051, 0.9219, 0.2769, 0.791, 0.0973, 0.7416, 0.05977, 0.7039, 0.05754, 0.7033, 0.05795, 0.7067, 0.1358, 0.7161, 0.1723, 0.7961, 0.3316, 0.8196, 0.3666, 0.5742, 0.1372, 0.6439, 0.1784, 0.7161, 0.1723, 0.7067, 0.1358, 0.6562, 0.08269, 0.4256, 0.02763, 0.4261, 0.03148, 0.4279, 0.02856, 0.7033, 0.05795, 0.7039, 0.05754, 0.7081, 0.0403, 0.6467, 0.01901, 0.548, 0.002458, 0.5219, 0.0005113, 0.4579, 0.0, 0.4113, 0.005229, 0.3979, 0.01121, 0.4256, 0.02763, 0.4279, 0.02856, 0.6566, 0.06323, 0.02335, 0.2634, 0.0, 0.3347, 0.01012, 0.3855, 0.01992, 0.3581, 0.03522, 0.309, 0.03624, 0.2934, 0.4113, 0.005229, 0.3623, 0.008714, 0.3504, 0.01245, 0.3979, 0.01121, 0.1923, 0.1009, 0.1077, 0.2399, 0.02335, 0.2634, 0.09456, 0.1787, 0.1808, 0.1044, 0.09456, 0.1787, 0.03624, 0.2934, 0.03522, 0.309, 0.07249, 0.3062, 0.07871, 0.3048, 0.2091, 0.2693, 0.2908, 0.217, 0.3854, 0.1417, 0.4011, 0.1247, 0.4261, 0.03148, 0.4256, 0.02763, 0.3979, 0.01121, 0.3504, 0.01245, 0.1808, 0.1044, 0.4011, 0.1247, 0.3854, 0.1417, 0.4106, 0.1309, 0.6566, 0.06323, 0.4279, 0.02856, 0.4261, 0.03148, 0.4011, 0.1247, 0.4106, 0.1309, 0.5742, 0.1372, 0.6562, 0.08269, 0.4266, 0.5363, 0.6111, 0.5835, 0.6147, 0.5323, 0.4488, 0.5316, 0.4269, 0.5334, 0.05264, 0.7031, 0.1678, 0.8347, 0.184, 0.7177, 0.02122, 0.4634, 0.01992, 0.3581, 0.01012, 0.3855, 0.02122, 0.4634, 0.184, 0.7177, 0.2379, 0.7098, 0.4266, 0.5363, 0.4269, 0.5334, 0.2556, 0.2935, 0.2091, 0.2693, 0.07871, 0.3048, 0.07352, 0.3064, 0.4266, 0.5363, 0.2379, 0.7098, 0.4941, 0.8934, 0.6931, 0.7359, 0.7151, 0.6981, 0.6111, 0.5835, 0.3713, 0.9653, 0.3917, 1.0, 0.1678, 0.8347, 0.05264, 0.7031, 0.04395, 0.6564, 0.04904, 0.6593, 0.5233, 0.6537, 0.5206, 0.7112, 0.4602, 0.7439, 0.4122, 0.6954, 0.7151, 0.6981, 0.6931, 0.7359, 0.7069, 0.8661, 0.7976, 0.7878, 0.9841, 0.5531, 0.9879, 0.497, 0.945, 0.4982, 0.942, 0.5, 0.8366, 0.572, 0.5177, 0.07302, 0.5132, 0.177, 0.4284, 0.1499, 0.4672, 0.07285, 0.4122, 0.6954, 0.1259, 0.5998, 0.09253, 0.5455, 0.07267, 0.428, 0.1213, 0.2919, 0.128, 0.2827, 0.4284, 0.1499, 0.5132, 0.177, 0.6649, 0.3928, 0.6667, 0.3996, 0.5233, 0.6537, 0.3623, 0.008714, 0.3047, 0.04458, 0.1923, 0.1009, 0.1808, 0.1044, 0.3504, 0.01245, 0.4474, 0.0002683, 0.4213, 0.03757, 0.3047, 0.04458, 0.3623, 0.008714, 0.548, 0.002458, 0.5707, 0.04306, 0.5177, 0.07302, 0.4672, 0.07285, 0.4213, 0.03757, 0.4474, 0.0002683, 0.5219, 0.0005113])
me_sphere_003.use_remesh_fix_poles = True
me_sphere_003.use_remesh_preserve_attributes = False
me_sphere_003.use_mirror_vertex_groups = False
me_sphere_003.update()
me_sphere_004 = bpy.data.meshes.new('Sphere.004')
me_sphere_004.from_pydata([(-0.002988, 0.1468, -0.229), (0.06838, 0.192, -0.3122), (0.7183, 0.7481, 0.0753), (1.44, 0.02158, 0.6373), (1.254, -0.09631, 0.8545), (1.18, 1.148, 1.039), (1.338, 1.167, 1.054), (1.369, 1.168, 1.067), (1.537, 0.08643, 0.7604), (0.7797, 0.1046, 1.158), (0.7903, 0.1058, 1.166), (1.358, -0.02707, 0.9763), (1.087, -0.07421, 0.9898), (1.72, 0.263, 1.236), (1.668, 0.1771, 1.144), (0.9972, 0.1824, 1.327), (1.057, 0.6615, 0.095), (0.9666, 0.5232, -0.03748), (1.511, 0.1989, 0.5169), (1.086, 1.11, 0.9335), (0.6136, 0.855, 0.3911), (0.8866, 1.017, 0.661), (1.201, 1.037, 1.485), (1.165, 1.137, 1.075), (1.084, 0.9299, 1.484), (0.577, 0.6011, 1.071), (0.8636, 0.8396, 0.2323), (0.9976, 1.002, 0.571), (1.369, 1.166, 1.054), (1.353, 1.165, 1.042), (1.108, 0.7044, 0.1626), (1.26, 0.7647, 0.3493), (1.556, 1.091, 1.046), (0.6895, 0.06088, 1.041), (0.08921, -0.1576, 0.01911), (0.9381, -0.223, 0.501), (0.4137, -0.2827, -0.05428), (0.5167, -0.2905, 0.004671), (0.8753, -0.2448, 0.3969), (0.8923, 0.02834, 1.113), (0.9772, 0.00367, 1.114), (1.08, -0.07444, 0.9916), (0.01582, -0.01532, 0.05275), (0.002271, 0.1632, 0.04667), (0.04958, 0.2974, 0.1408), (0.5611, 0.219, 1.012), (0.5717, 0.5873, 1.065), (0.5652, 0.5955, 1.055), (0.2204, 0.4764, 0.4513), (0.1139, -0.08916, 0.214), (0.423, 0.02954, 0.7562), (0.0621, -0.1573, -0.06115), (-0.01009, -0.04434, -0.07591), (-0.03341, 0.06135, -0.1501), (-0.027, 0.07932, -0.1769), (0.01092, 0.1062, -0.2556), (0.06835, 0.103, -0.3308), (0.1571, -0.2308, -0.1172), (0.1598, -0.2324, -0.1192), (0.2848, -0.2514, -0.1811), (0.2199, -0.2387, -0.195), (0.183, -0.001194, -0.3829), (0.5333, 0.5889, -0.09678), (0.09143, 0.1889, -0.3309), (0.3248, 0.4725, -0.1803), (0.9514, 0.6014, -0.01169), (0.897, 0.6126, -0.01798), (0.9655, 0.5251, -0.03739), (0.9645, 0.5131, -0.04206), (0.9215, 0.2605, -0.1445), (0.109, 0.08349, -0.3668), (0.1795, 0.003654, -0.3829), (0.1933, -0.001344, -0.3822), (0.5133, -0.03757, -0.3341), (1.372, -0.00624, 0.5666), (1.494, 0.173, 0.5204), (0.5782, -0.2516, -0.06698), (1.505, 0.1953, 0.5098), (0.9821, 0.2098, -0.08577), (0.9614, -0.1903, 0.2966), (0.4959, -0.2103, -0.2002), (0.5312, -0.05064, -0.3228), (0.7833, 0.1256, -0.2213), (0.5662, -0.01824, -0.3167), (1.945, 0.704, 1.539), (1.774, 0.6787, 0.9192), (1.771, 0.767, 0.9346), (1.852, 1.01, 1.293), (1.892, 1.063, 1.774), (1.448, 0.5921, 1.71), (1.661, 0.6805, 1.762), (1.286, 1.022, 1.591), (1.202, 0.9594, 1.575), (1.999, 0.9926, 1.819), (1.994, 1.028, 1.811), (0.04432, 0.2813, -0.07786), (0.5973, 0.8441, 0.372), (0.1378, 0.3277, -0.2119), (0.5535, 0.77, 0.2091), (0.5932, 0.8415, 0.3753), (0.2034, 0.5047, 0.3161), (0.06529, 0.3416, 0.1067), (0.3022, 0.4755, -0.1619)], [], [(55, 54, 0), (99, 20, 96), (55, 0, 1, 56), (62, 2, 66), (78, 77, 75, 74, 79, 76, 80, 81, 83, 82), (19, 23, 5), (90, 93, 94, 88, 91, 92, 89), (40, 15, 10, 39), (93, 90, 13, 84), (33, 39, 10, 9), (35, 4, 12, 41), (4, 11, 12), (3, 8, 14, 11, 4), (74, 75, 3), (68, 67, 17), (82, 69, 78), (65, 16, 17, 67), (91, 88, 7, 6, 5, 23, 22), (50, 45, 46, 47, 48, 44, 43, 42, 49), (47, 46, 25), (6, 7, 28, 29), (19, 5, 6, 29, 27, 21), (96, 20, 21, 27, 26, 2, 98), (29, 28, 32, 31, 30, 26, 27), (93, 84, 85, 86, 87, 94), (76, 79, 38, 37), (74, 3, 4, 35, 38, 79), (51, 57, 34), (59, 36, 58, 60), (33, 9, 45, 50), (89, 92, 24, 25, 46, 45, 9, 10, 15), (99, 96, 98, 102, 97, 95, 101, 100), (52, 42, 43, 53), (51, 34, 49, 42, 52), (41, 40, 39, 33, 50, 49, 34, 57, 58, 36, 37, 38, 35), (80, 76, 37, 36, 59), (71, 72, 61), (58, 57, 51, 52, 53, 54, 55, 56, 70, 71, 61, 60), (2, 26, 30, 16, 65, 66), (56, 1, 63, 70), (102, 98, 2, 62, 64), (62, 66, 65, 67, 68, 69, 82, 83, 73, 72, 71, 70, 63, 64), (73, 83, 81), (60, 61, 72, 73, 81, 80, 59), (18, 8, 3, 75, 77), (32, 87, 86, 31), (16, 30, 31, 86, 85, 18, 77, 78, 69, 68, 17), (18, 85, 84, 13, 14, 8), (88, 94, 87, 32, 28, 7), (24, 92, 91, 22), (14, 13, 90, 89, 15, 40, 41, 12, 11), (44, 48, 100, 101), (22, 23, 19, 21, 20, 99, 100, 48, 47, 25, 24), (1, 97, 102, 64, 63), (0, 95, 97, 1), (53, 43, 44, 101, 95, 0, 54)])
_uv = me_sphere_004.uv_layers.new(name='UVMap')
_uv.uv.foreach_set('vector', [0.4579, 0.0, 0.5219, 0.0005113, 0.4474, 0.0002683, 0.128, 0.2827, 0.1213, 0.2919, 0.1236, 0.2834, 0.4579, 0.0, 0.4474, 0.0002683, 0.3623, 0.008714, 0.4113, 0.005229, 0.09456, 0.1787, 0.02335, 0.2634, 0.03624, 0.2934, 0.2556, 0.2935, 0.4269, 0.5334, 0.4488, 0.5316, 0.6137, 0.5005, 0.6929, 0.3393, 0.6439, 0.1784, 0.5742, 0.1372, 0.4106, 0.1309, 0.3854, 0.1417, 0.2908, 0.217, 0.09253, 0.5455, 0.1259, 0.5998, 0.09511, 0.5972, 0.7069, 0.8661, 0.4208, 0.9999, 0.3917, 1.0, 0.3713, 0.9653, 0.4602, 0.7439, 0.5206, 0.7112, 0.7976, 0.7878, 0.9879, 0.497, 0.9841, 0.5531, 1.0, 0.4592, 0.9936, 0.4743, 0.4208, 0.9999, 0.7069, 0.8661, 0.6931, 0.7359, 0.4941, 0.8934, 0.9869, 0.4051, 0.9936, 0.4743, 1.0, 0.4592, 0.9992, 0.4547, 0.8196, 0.3666, 0.8432, 0.5183, 0.942, 0.5, 0.945, 0.4982, 0.8432, 0.5183, 0.8366, 0.572, 0.942, 0.5, 0.6147, 0.5323, 0.6111, 0.5835, 0.7151, 0.6981, 0.8366, 0.572, 0.8432, 0.5183, 0.6137, 0.5005, 0.4488, 0.5316, 0.6147, 0.5323, 0.07871, 0.3048, 0.07249, 0.3062, 0.07352, 0.3064, 0.2908, 0.217, 0.2091, 0.2693, 0.2556, 0.2935, 0.03522, 0.309, 0.01992, 0.3581, 0.07352, 0.3064, 0.07249, 0.3062, 0.4602, 0.7439, 0.3713, 0.9653, 0.04904, 0.6593, 0.05098, 0.6475, 0.09511, 0.5972, 0.1259, 0.5998, 0.4122, 0.6954, 0.9219, 0.2769, 0.9007, 0.3689, 0.6747, 0.3964, 0.6649, 0.3928, 0.5132, 0.177, 0.5177, 0.07302, 0.5707, 0.04306, 0.6861, 0.04582, 0.791, 0.0973, 0.6649, 0.3928, 0.6747, 0.3964, 0.6667, 0.3996, 0.05098, 0.6475, 0.04904, 0.6593, 0.04395, 0.6564, 0.04285, 0.6491, 0.09253, 0.5455, 0.09511, 0.5972, 0.05098, 0.6475, 0.04285, 0.6491, 0.01379, 0.442, 0.07267, 0.428, 0.1236, 0.2834, 0.1213, 0.2919, 0.07267, 0.428, 0.01379, 0.442, 0.0, 0.3347, 0.02335, 0.2634, 0.1077, 0.2399, 0.04285, 0.6491, 0.04395, 0.6564, 0.05264, 0.7031, 0.02122, 0.4634, 0.01012, 0.3855, 0.0, 0.3347, 0.01379, 0.442, 0.4208, 0.9999, 0.4941, 0.8934, 0.2379, 0.7098, 0.184, 0.7177, 0.1678, 0.8347, 0.3917, 1.0, 0.6439, 0.1784, 0.6929, 0.3393, 0.7961, 0.3316, 0.7161, 0.1723, 0.6137, 0.5005, 0.6147, 0.5323, 0.8432, 0.5183, 0.8196, 0.3666, 0.7961, 0.3316, 0.6929, 0.3393, 0.7081, 0.0403, 0.7039, 0.05754, 0.7416, 0.05977, 0.6562, 0.08269, 0.7067, 0.1358, 0.7033, 0.05795, 0.6566, 0.06323, 0.9869, 0.4051, 0.9992, 0.4547, 0.9007, 0.3689, 0.9219, 0.2769, 0.7976, 0.7878, 0.5206, 0.7112, 0.5233, 0.6537, 0.6667, 0.3996, 0.6747, 0.3964, 0.9007, 0.3689, 0.9992, 0.4547, 1.0, 0.4592, 0.9841, 0.5531, 0.128, 0.2827, 0.1236, 0.2834, 0.1077, 0.2399, 0.1923, 0.1009, 0.3047, 0.04458, 0.4213, 0.03757, 0.4672, 0.07285, 0.4284, 0.1499, 0.6467, 0.01901, 0.6861, 0.04582, 0.5707, 0.04306, 0.548, 0.002458, 0.7081, 0.0403, 0.7416, 0.05977, 0.791, 0.0973, 0.6861, 0.04582, 0.6467, 0.01901, 0.945, 0.4982, 0.9879, 0.497, 0.9936, 0.4743, 0.9869, 0.4051, 0.9219, 0.2769, 0.791, 0.0973, 0.7416, 0.05977, 0.7039, 0.05754, 0.7033, 0.05795, 0.7067, 0.1358, 0.7161, 0.1723, 0.7961, 0.3316, 0.8196, 0.3666, 0.5742, 0.1372, 0.6439, 0.1784, 0.7161, 0.1723, 0.7067, 0.1358, 0.6562, 0.08269, 0.4256, 0.02763, 0.4261, 0.03148, 0.4279, 0.02856, 0.7033, 0.05795, 0.7039, 0.05754, 0.7081, 0.0403, 0.6467, 0.01901, 0.548, 0.002458, 0.5219, 0.0005113, 0.4579, 0.0, 0.4113, 0.005229, 0.3979, 0.01121, 0.4256, 0.02763, 0.4279, 0.02856, 0.6566, 0.06323, 0.02335, 0.2634, 0.0, 0.3347, 0.01012, 0.3855, 0.01992, 0.3581, 0.03522, 0.309, 0.03624, 0.2934, 0.4113, 0.005229, 0.3623, 0.008714, 0.3504, 0.01245, 0.3979, 0.01121, 0.1923, 0.1009, 0.1077, 0.2399, 0.02335, 0.2634, 0.09456, 0.1787, 0.1808, 0.1044, 0.09456, 0.1787, 0.03624, 0.2934, 0.03522, 0.309, 0.07249, 0.3062, 0.07871, 0.3048, 0.2091, 0.2693, 0.2908, 0.217, 0.3854, 0.1417, 0.4011, 0.1247, 0.4261, 0.03148, 0.4256, 0.02763, 0.3979, 0.01121, 0.3504, 0.01245, 0.1808, 0.1044, 0.4011, 0.1247, 0.3854, 0.1417, 0.4106, 0.1309, 0.6566, 0.06323, 0.4279, 0.02856, 0.4261, 0.03148, 0.4011, 0.1247, 0.4106, 0.1309, 0.5742, 0.1372, 0.6562, 0.08269, 0.4266, 0.5363, 0.6111, 0.5835, 0.6147, 0.5323, 0.4488, 0.5316, 0.4269, 0.5334, 0.05264, 0.7031, 0.1678, 0.8347, 0.184, 0.7177, 0.02122, 0.4634, 0.01992, 0.3581, 0.01012, 0.3855, 0.02122, 0.4634, 0.184, 0.7177, 0.2379, 0.7098, 0.4266, 0.5363, 0.4269, 0.5334, 0.2556, 0.2935, 0.2091, 0.2693, 0.07871, 0.3048, 0.07352, 0.3064, 0.4266, 0.5363, 0.2379, 0.7098, 0.4941, 0.8934, 0.6931, 0.7359, 0.7151, 0.6981, 0.6111, 0.5835, 0.3713, 0.9653, 0.3917, 1.0, 0.1678, 0.8347, 0.05264, 0.7031, 0.04395, 0.6564, 0.04904, 0.6593, 0.5233, 0.6537, 0.5206, 0.7112, 0.4602, 0.7439, 0.4122, 0.6954, 0.7151, 0.6981, 0.6931, 0.7359, 0.7069, 0.8661, 0.7976, 0.7878, 0.9841, 0.5531, 0.9879, 0.497, 0.945, 0.4982, 0.942, 0.5, 0.8366, 0.572, 0.5177, 0.07302, 0.5132, 0.177, 0.4284, 0.1499, 0.4672, 0.07285, 0.4122, 0.6954, 0.1259, 0.5998, 0.09253, 0.5455, 0.07267, 0.428, 0.1213, 0.2919, 0.128, 0.2827, 0.4284, 0.1499, 0.5132, 0.177, 0.6649, 0.3928, 0.6667, 0.3996, 0.5233, 0.6537, 0.3623, 0.008714, 0.3047, 0.04458, 0.1923, 0.1009, 0.1808, 0.1044, 0.3504, 0.01245, 0.4474, 0.0002683, 0.4213, 0.03757, 0.3047, 0.04458, 0.3623, 0.008714, 0.548, 0.002458, 0.5707, 0.04306, 0.5177, 0.07302, 0.4672, 0.07285, 0.4213, 0.03757, 0.4474, 0.0002683, 0.5219, 0.0005113])
me_sphere_004.use_remesh_fix_poles = True
me_sphere_004.use_remesh_preserve_attributes = False
me_sphere_004.use_mirror_vertex_groups = False
me_sphere_004.update()
me_sphere_005 = bpy.data.meshes.new('Sphere.005')
me_sphere_005.from_pydata([(-0.2949, 0.2218, -0.1212), (-0.2618, 0.2122, -0.0896), (-0.2853, 0.4438, 0.199), (-0.6677, 0.3161, 0.4233), (-0.7543, 0.3412, 0.3407), (-0.5168, 0.7746, 0.3987), (-0.5252, 0.7761, 0.4613), (-0.5304, 0.7779, 0.4733), (-0.6959, 0.3607, 0.4645), (-0.779, 0.5004, 0.1683), (-0.7817, 0.5021, 0.1724), (-0.7814, 0.3864, 0.3849), (-0.7833, 0.389, 0.2764), (-0.8129, 0.5198, 0.544), (-0.8017, 0.474, 0.5184), (-0.8247, 0.5539, 0.2568), (-0.3285, 0.4043, 0.3242), (-0.3148, 0.3344, 0.2805), (-0.5918, 0.3386, 0.4641), (-0.488, 0.7426, 0.3604), (-0.3542, 0.5579, 0.1633), (-0.4145, 0.6586, 0.2786), (-0.684, 0.8459, 0.3953), (-0.53, 0.7805, 0.3917), (-0.703, 0.8186, 0.3422), (-0.6252, 0.6438, 0.1255), (-0.3203, 0.5023, 0.2607), (-0.3952, 0.6268, 0.3214), (-0.5268, 0.7743, 0.4733), (-0.5226, 0.7718, 0.467), (-0.3422, 0.4311, 0.3466), (-0.3942, 0.4867, 0.4083), (-0.5511, 0.7393, 0.5408), (-0.748, 0.4635, 0.1311), (-0.4487, 0.1821, -0.109), (-0.6574, 0.2336, 0.212), (-0.4711, 0.1091, 0.008703), (-0.4965, 0.1155, 0.04768), (-0.6267, 0.2051, 0.1869), (-0.7882, 0.4602, 0.207), (-0.7986, 0.4485, 0.2381), (-0.7836, 0.3897, 0.2734), (-0.4223, 0.238, -0.1277), (-0.3779, 0.2926, -0.1203), (-0.3783, 0.3543, -0.09319), (-0.6954, 0.5121, 0.0927), (-0.6264, 0.6385, 0.1225), (-0.6209, 0.6389, 0.1206), (-0.4423, 0.4753, -0.01673), (-0.4951, 0.2487, -0.09623), (-0.6528, 0.3994, 0.02775), (-0.4221, 0.1644, -0.1189), (-0.3874, 0.1996, -0.1388), (-0.3382, 0.2158, -0.1397), (-0.3259, 0.2146, -0.1358), (-0.2968, 0.2021, -0.1185), (-0.2768, 0.1802, -0.09577), (-0.4264, 0.1233, -0.08672), (-0.4263, 0.1222, -0.08579), (-0.4175, 0.09509, -0.03808), (-0.407, 0.09903, -0.06225), (-0.2905, 0.1295, -0.0582), (-0.2594, 0.3628, 0.1173), (-0.2578, 0.2056, -0.08071), (-0.2501, 0.3175, 0.02879), (-0.3039, 0.3656, 0.2799), (-0.2966, 0.3703, 0.2596), (-0.3144, 0.335, 0.2802), (-0.3157, 0.3303, 0.2789), (-0.3406, 0.2297, 0.2452), (-0.2721, 0.1634, -0.08108), (-0.2892, 0.1312, -0.05922), (-0.2913, 0.1291, -0.05422), (-0.3307, 0.113, 0.06708), (-0.6487, 0.2941, 0.3955), (-0.5982, 0.3323, 0.4559), (-0.4679, 0.1073, 0.07492), (-0.5901, 0.3361, 0.4618), (-0.3739, 0.2249, 0.2646), (-0.5867, 0.1935, 0.2251), (-0.4124, 0.09239, 0.047), (-0.3382, 0.1107, 0.07302), (-0.3412, 0.1766, 0.1826), (-0.3342, 0.1204, 0.08886), (-0.8158, 0.7174, 0.66), (-0.6187, 0.57, 0.597), (-0.6027, 0.6012, 0.6021), (-0.6624, 0.7582, 0.6476), (-0.8029, 0.8876, 0.6632), (-0.8712, 0.7492, 0.458), (-0.8774, 0.7782, 0.5461), (-0.725, 0.8623, 0.4263), (-0.7305, 0.8433, 0.3895), (-0.8387, 0.871, 0.6994), (-0.8279, 0.8804, 0.7001), (-0.3132, 0.2972, -0.09456), (-0.3499, 0.5508, 0.1564), (-0.2649, 0.2747, -0.05385), (-0.314, 0.4911, 0.1355), (-0.3514, 0.551, 0.1546), (-0.3924, 0.4525, -0.02021), (-0.3581, 0.359, -0.08367), (-0.2541, 0.324, 0.02007)], [], [(55, 54, 0), (99, 20, 96), (55, 0, 1, 56), (62, 2, 66), (78, 77, 75, 74, 79, 76, 80, 81, 83, 82), (19, 23, 5), (90, 93, 94, 88, 91, 92, 89), (40, 15, 10, 39), (93, 90, 13, 84), (33, 39, 10, 9), (35, 4, 12, 41), (4, 11, 12), (3, 8, 14, 11, 4), (74, 75, 3), (68, 67, 17), (82, 69, 78), (65, 16, 17, 67), (91, 88, 7, 6, 5, 23, 22), (50, 45, 46, 47, 48, 44, 43, 42, 49), (47, 46, 25), (6, 7, 28, 29), (19, 5, 6, 29, 27, 21), (96, 20, 21, 27, 26, 2, 98), (29, 28, 32, 31, 30, 26, 27), (93, 84, 85, 86, 87, 94), (76, 79, 38, 37), (74, 3, 4, 35, 38, 79), (51, 57, 34), (59, 36, 58, 60), (33, 9, 45, 50), (89, 92, 24, 25, 46, 45, 9, 10, 15), (99, 96, 98, 102, 97, 95, 101, 100), (52, 42, 43, 53), (51, 34, 49, 42, 52), (41, 40, 39, 33, 50, 49, 34, 57, 58, 36, 37, 38, 35), (80, 76, 37, 36, 59), (71, 72, 61), (58, 57, 51, 52, 53, 54, 55, 56, 70, 71, 61, 60), (2, 26, 30, 16, 65, 66), (56, 1, 63, 70), (102, 98, 2, 62, 64), (62, 66, 65, 67, 68, 69, 82, 83, 73, 72, 71, 70, 63, 64), (73, 83, 81), (60, 61, 72, 73, 81, 80, 59), (18, 8, 3, 75, 77), (32, 87, 86, 31), (16, 30, 31, 86, 85, 18, 77, 78, 69, 68, 17), (18, 85, 84, 13, 14, 8), (88, 94, 87, 32, 28, 7), (24, 92, 91, 22), (14, 13, 90, 89, 15, 40, 41, 12, 11), (44, 48, 100, 101), (22, 23, 19, 21, 20, 99, 100, 48, 47, 25, 24), (1, 97, 102, 64, 63), (0, 95, 97, 1), (53, 43, 44, 101, 95, 0, 54)])
_uv = me_sphere_005.uv_layers.new(name='UVMap')
_uv.uv.foreach_set('vector', [0.4579, 0.0, 0.5219, 0.0005113, 0.4474, 0.0002683, 0.128, 0.2827, 0.1213, 0.2919, 0.1236, 0.2834, 0.4579, 0.0, 0.4474, 0.0002683, 0.3623, 0.008714, 0.4113, 0.005229, 0.09456, 0.1787, 0.02335, 0.2634, 0.03624, 0.2934, 0.2556, 0.2935, 0.4269, 0.5334, 0.4488, 0.5316, 0.6137, 0.5005, 0.6929, 0.3393, 0.6439, 0.1784, 0.5742, 0.1372, 0.4106, 0.1309, 0.3854, 0.1417, 0.2908, 0.217, 0.09253, 0.5455, 0.1259, 0.5998, 0.09511, 0.5972, 0.7069, 0.8661, 0.4208, 0.9999, 0.3917, 1.0, 0.3713, 0.9653, 0.4602, 0.7439, 0.5206, 0.7112, 0.7976, 0.7878, 0.9879, 0.497, 0.9841, 0.5531, 1.0, 0.4592, 0.9936, 0.4743, 0.4208, 0.9999, 0.7069, 0.8661, 0.6931, 0.7359, 0.4941, 0.8934, 0.9869, 0.4051, 0.9936, 0.4743, 1.0, 0.4592, 0.9992, 0.4547, 0.8196, 0.3666, 0.8432, 0.5183, 0.942, 0.5, 0.945, 0.4982, 0.8432, 0.5183, 0.8366, 0.572, 0.942, 0.5, 0.6147, 0.5323, 0.6111, 0.5835, 0.7151, 0.6981, 0.8366, 0.572, 0.8432, 0.5183, 0.6137, 0.5005, 0.4488, 0.5316, 0.6147, 0.5323, 0.07871, 0.3048, 0.07249, 0.3062, 0.07352, 0.3064, 0.2908, 0.217, 0.2091, 0.2693, 0.2556, 0.2935, 0.03522, 0.309, 0.01992, 0.3581, 0.07352, 0.3064, 0.07249, 0.3062, 0.4602, 0.7439, 0.3713, 0.9653, 0.04904, 0.6593, 0.05098, 0.6475, 0.09511, 0.5972, 0.1259, 0.5998, 0.4122, 0.6954, 0.9219, 0.2769, 0.9007, 0.3689, 0.6747, 0.3964, 0.6649, 0.3928, 0.5132, 0.177, 0.5177, 0.07302, 0.5707, 0.04306, 0.6861, 0.04582, 0.791, 0.0973, 0.6649, 0.3928, 0.6747, 0.3964, 0.6667, 0.3996, 0.05098, 0.6475, 0.04904, 0.6593, 0.04395, 0.6564, 0.04285, 0.6491, 0.09253, 0.5455, 0.09511, 0.5972, 0.05098, 0.6475, 0.04285, 0.6491, 0.01379, 0.442, 0.07267, 0.428, 0.1236, 0.2834, 0.1213, 0.2919, 0.07267, 0.428, 0.01379, 0.442, 0.0, 0.3347, 0.02335, 0.2634, 0.1077, 0.2399, 0.04285, 0.6491, 0.04395, 0.6564, 0.05264, 0.7031, 0.02122, 0.4634, 0.01012, 0.3855, 0.0, 0.3347, 0.01379, 0.442, 0.4208, 0.9999, 0.4941, 0.8934, 0.2379, 0.7098, 0.184, 0.7177, 0.1678, 0.8347, 0.3917, 1.0, 0.6439, 0.1784, 0.6929, 0.3393, 0.7961, 0.3316, 0.7161, 0.1723, 0.6137, 0.5005, 0.6147, 0.5323, 0.8432, 0.5183, 0.8196, 0.3666, 0.7961, 0.3316, 0.6929, 0.3393, 0.7081, 0.0403, 0.7039, 0.05754, 0.7416, 0.05977, 0.6562, 0.08269, 0.7067, 0.1358, 0.7033, 0.05795, 0.6566, 0.06323, 0.9869, 0.4051, 0.9992, 0.4547, 0.9007, 0.3689, 0.9219, 0.2769, 0.7976, 0.7878, 0.5206, 0.7112, 0.5233, 0.6537, 0.6667, 0.3996, 0.6747, 0.3964, 0.9007, 0.3689, 0.9992, 0.4547, 1.0, 0.4592, 0.9841, 0.5531, 0.128, 0.2827, 0.1236, 0.2834, 0.1077, 0.2399, 0.1923, 0.1009, 0.3047, 0.04458, 0.4213, 0.03757, 0.4672, 0.07285, 0.4284, 0.1499, 0.6467, 0.01901, 0.6861, 0.04582, 0.5707, 0.04306, 0.548, 0.002458, 0.7081, 0.0403, 0.7416, 0.05977, 0.791, 0.0973, 0.6861, 0.04582, 0.6467, 0.01901, 0.945, 0.4982, 0.9879, 0.497, 0.9936, 0.4743, 0.9869, 0.4051, 0.9219, 0.2769, 0.791, 0.0973, 0.7416, 0.05977, 0.7039, 0.05754, 0.7033, 0.05795, 0.7067, 0.1358, 0.7161, 0.1723, 0.7961, 0.3316, 0.8196, 0.3666, 0.5742, 0.1372, 0.6439, 0.1784, 0.7161, 0.1723, 0.7067, 0.1358, 0.6562, 0.08269, 0.4256, 0.02763, 0.4261, 0.03148, 0.4279, 0.02856, 0.7033, 0.05795, 0.7039, 0.05754, 0.7081, 0.0403, 0.6467, 0.01901, 0.548, 0.002458, 0.5219, 0.0005113, 0.4579, 0.0, 0.4113, 0.005229, 0.3979, 0.01121, 0.4256, 0.02763, 0.4279, 0.02856, 0.6566, 0.06323, 0.02335, 0.2634, 0.0, 0.3347, 0.01012, 0.3855, 0.01992, 0.3581, 0.03522, 0.309, 0.03624, 0.2934, 0.4113, 0.005229, 0.3623, 0.008714, 0.3504, 0.01245, 0.3979, 0.01121, 0.1923, 0.1009, 0.1077, 0.2399, 0.02335, 0.2634, 0.09456, 0.1787, 0.1808, 0.1044, 0.09456, 0.1787, 0.03624, 0.2934, 0.03522, 0.309, 0.07249, 0.3062, 0.07871, 0.3048, 0.2091, 0.2693, 0.2908, 0.217, 0.3854, 0.1417, 0.4011, 0.1247, 0.4261, 0.03148, 0.4256, 0.02763, 0.3979, 0.01121, 0.3504, 0.01245, 0.1808, 0.1044, 0.4011, 0.1247, 0.3854, 0.1417, 0.4106, 0.1309, 0.6566, 0.06323, 0.4279, 0.02856, 0.4261, 0.03148, 0.4011, 0.1247, 0.4106, 0.1309, 0.5742, 0.1372, 0.6562, 0.08269, 0.4266, 0.5363, 0.6111, 0.5835, 0.6147, 0.5323, 0.4488, 0.5316, 0.4269, 0.5334, 0.05264, 0.7031, 0.1678, 0.8347, 0.184, 0.7177, 0.02122, 0.4634, 0.01992, 0.3581, 0.01012, 0.3855, 0.02122, 0.4634, 0.184, 0.7177, 0.2379, 0.7098, 0.4266, 0.5363, 0.4269, 0.5334, 0.2556, 0.2935, 0.2091, 0.2693, 0.07871, 0.3048, 0.07352, 0.3064, 0.4266, 0.5363, 0.2379, 0.7098, 0.4941, 0.8934, 0.6931, 0.7359, 0.7151, 0.6981, 0.6111, 0.5835, 0.3713, 0.9653, 0.3917, 1.0, 0.1678, 0.8347, 0.05264, 0.7031, 0.04395, 0.6564, 0.04904, 0.6593, 0.5233, 0.6537, 0.5206, 0.7112, 0.4602, 0.7439, 0.4122, 0.6954, 0.7151, 0.6981, 0.6931, 0.7359, 0.7069, 0.8661, 0.7976, 0.7878, 0.9841, 0.5531, 0.9879, 0.497, 0.945, 0.4982, 0.942, 0.5, 0.8366, 0.572, 0.5177, 0.07302, 0.5132, 0.177, 0.4284, 0.1499, 0.4672, 0.07285, 0.4122, 0.6954, 0.1259, 0.5998, 0.09253, 0.5455, 0.07267, 0.428, 0.1213, 0.2919, 0.128, 0.2827, 0.4284, 0.1499, 0.5132, 0.177, 0.6649, 0.3928, 0.6667, 0.3996, 0.5233, 0.6537, 0.3623, 0.008714, 0.3047, 0.04458, 0.1923, 0.1009, 0.1808, 0.1044, 0.3504, 0.01245, 0.4474, 0.0002683, 0.4213, 0.03757, 0.3047, 0.04458, 0.3623, 0.008714, 0.548, 0.002458, 0.5707, 0.04306, 0.5177, 0.07302, 0.4672, 0.07285, 0.4213, 0.03757, 0.4474, 0.0002683, 0.5219, 0.0005113])
me_sphere_005.use_remesh_fix_poles = True
me_sphere_005.use_remesh_preserve_attributes = False
me_sphere_005.use_mirror_vertex_groups = False
me_sphere_005.update()
me_sphere_006 = bpy.data.meshes.new('Sphere.006')
me_sphere_006.from_pydata([(0.4285, -0.2213, -0.1765), (0.3915, -0.2167, -0.1481), (0.4634, -0.3622, 0.1853), (0.7655, -0.07227, 0.3791), (0.8621, -0.08417, 0.3051), (0.7706, -0.5494, 0.4563), (0.7738, -0.5349, 0.5178), (0.7783, -0.5324, 0.53), (0.8029, -0.09546, 0.4295), (0.9503, -0.2588, 0.173), (0.9531, -0.2586, 0.1774), (0.8984, -0.1078, 0.3586), (0.91, -0.1321, 0.2534), (0.9573, -0.1871, 0.5439), (0.9343, -0.1539, 0.5085), (1.003, -0.2746, 0.2718), (0.4813, -0.2855, 0.2989), (0.4498, -0.2347, 0.2404), (0.6975, -0.1094, 0.4231), (0.7364, -0.5373, 0.4115), (0.5677, -0.4522, 0.1768), (0.6471, -0.5011, 0.3123), (0.9515, -0.5608, 0.4708), (0.7855, -0.5519, 0.451), (0.9651, -0.5405, 0.413), (0.8541, -0.4503, 0.1619), (0.5099, -0.3917, 0.2588), (0.6152, -0.4692, 0.3467), (0.7737, -0.5302, 0.5291), (0.7695, -0.5306, 0.5224), (0.5009, -0.301, 0.3268), (0.5625, -0.3223, 0.4), (0.78, -0.4759, 0.5873), (0.9124, -0.2427, 0.1282), (0.5602, -0.1317, -0.172), (0.747, -0.04367, 0.1545), (0.5483, -0.03256, -0.07335), (0.5711, -0.02199, -0.03368), (0.711, -0.03277, 0.1234), (0.943, -0.2106, 0.2018), (0.9465, -0.1899, 0.2296), (0.9107, -0.1333, 0.2507), (0.5545, -0.1958, -0.1779), (0.5293, -0.2591, -0.1589), (0.5471, -0.3101, -0.1186), (0.8813, -0.3127, 0.1011), (0.8538, -0.4455, 0.1578), (0.8489, -0.4481, 0.156), (0.6396, -0.3846, -0.01634), (0.6241, -0.1752, -0.1441), (0.8106, -0.2364, 0.01212), (0.5302, -0.1262, -0.1858), (0.5103, -0.1741, -0.1976), (0.469, -0.2054, -0.1954), (0.4567, -0.2075, -0.1919), (0.4238, -0.202, -0.1782), (0.396, -0.1836, -0.1612), (0.5186, -0.0802, -0.1636), (0.518, -0.07903, -0.1629), (0.4972, -0.04697, -0.1226), (0.4905, -0.0591, -0.1454), (0.3898, -0.1246, -0.1358), (0.42, -0.3131, 0.08722), (0.3849, -0.2101, -0.141), (0.4042, -0.2929, -0.009282), (0.4494, -0.2671, 0.2467), (0.4457, -0.2781, 0.2279), (0.4496, -0.2355, 0.2403), (0.4494, -0.2309, 0.238), (0.4438, -0.1371, 0.1828), (0.385, -0.1666, -0.1507), (0.3892, -0.1268, -0.1364), (0.3901, -0.1231, -0.132), (0.4121, -0.06999, -0.01702), (0.7428, -0.064, 0.3469), (0.7022, -0.1032, 0.4138), (0.5393, -0.01806, -0.009271), (0.6954, -0.1081, 0.4202), (0.4721, -0.1178, 0.201), (0.6664, -0.02728, 0.1576), (0.4844, -0.02843, -0.04037), (0.418, -0.06421, -0.01166), (0.4327, -0.1011, 0.1099), (0.416, -0.07113, 0.005907), (1.013, -0.3441, 0.7012), (0.7855, -0.286, 0.6048), (0.7798, -0.319, 0.6166), (0.8823, -0.4346, 0.6967), (1.055, -0.5044, 0.7423), (1.092, -0.3973, 0.512), (1.1, -0.4036, 0.6045), (0.9929, -0.556, 0.505), (0.995, -0.5445, 0.465), (1.08, -0.4698, 0.7742), (1.073, -0.4819, 0.7769), (0.4675, -0.2792, -0.1334), (0.5619, -0.4485, 0.1684), (0.4114, -0.2658, -0.09927), (0.5108, -0.4096, 0.1342), (0.5635, -0.4485, 0.1667), (0.5855, -0.3808, -0.02532), (0.5286, -0.3191, -0.1085), (0.4107, -0.2994, -0.01629)], [], [(55, 54, 0), (99, 20, 96), (55, 0, 1, 56), (62, 2, 66), (78, 77, 75, 74, 79, 76, 80, 81, 83, 82), (19, 23, 5), (90, 93, 94, 88, 91, 92, 89), (40, 15, 10, 39), (93, 90, 13, 84), (33, 39, 10, 9), (35, 4, 12, 41), (4, 11, 12), (3, 8, 14, 11, 4), (74, 75, 3), (68, 67, 17), (82, 69, 78), (65, 16, 17, 67), (91, 88, 7, 6, 5, 23, 22), (50, 45, 46, 47, 48, 44, 43, 42, 49), (47, 46, 25), (6, 7, 28, 29), (19, 5, 6, 29, 27, 21), (96, 20, 21, 27, 26, 2, 98), (29, 28, 32, 31, 30, 26, 27), (93, 84, 85, 86, 87, 94), (76, 79, 38, 37), (74, 3, 4, 35, 38, 79), (51, 57, 34), (59, 36, 58, 60), (33, 9, 45, 50), (89, 92, 24, 25, 46, 45, 9, 10, 15), (99, 96, 98, 102, 97, 95, 101, 100), (52, 42, 43, 53), (51, 34, 49, 42, 52), (41, 40, 39, 33, 50, 49, 34, 57, 58, 36, 37, 38, 35), (80, 76, 37, 36, 59), (71, 72, 61), (58, 57, 51, 52, 53, 54, 55, 56, 70, 71, 61, 60), (2, 26, 30, 16, 65, 66), (56, 1, 63, 70), (102, 98, 2, 62, 64), (62, 66, 65, 67, 68, 69, 82, 83, 73, 72, 71, 70, 63, 64), (73, 83, 81), (60, 61, 72, 73, 81, 80, 59), (18, 8, 3, 75, 77), (32, 87, 86, 31), (16, 30, 31, 86, 85, 18, 77, 78, 69, 68, 17), (18, 85, 84, 13, 14, 8), (88, 94, 87, 32, 28, 7), (24, 92, 91, 22), (14, 13, 90, 89, 15, 40, 41, 12, 11), (44, 48, 100, 101), (22, 23, 19, 21, 20, 99, 100, 48, 47, 25, 24), (1, 97, 102, 64, 63), (0, 95, 97, 1), (53, 43, 44, 101, 95, 0, 54)])
_uv = me_sphere_006.uv_layers.new(name='UVMap')
_uv.uv.foreach_set('vector', [0.4579, 0.0, 0.5219, 0.0005113, 0.4474, 0.0002683, 0.128, 0.2827, 0.1213, 0.2919, 0.1236, 0.2834, 0.4579, 0.0, 0.4474, 0.0002683, 0.3623, 0.008714, 0.4113, 0.005229, 0.09456, 0.1787, 0.02335, 0.2634, 0.03624, 0.2934, 0.2556, 0.2935, 0.4269, 0.5334, 0.4488, 0.5316, 0.6137, 0.5005, 0.6929, 0.3393, 0.6439, 0.1784, 0.5742, 0.1372, 0.4106, 0.1309, 0.3854, 0.1417, 0.2908, 0.217, 0.09253, 0.5455, 0.1259, 0.5998, 0.09511, 0.5972, 0.7069, 0.8661, 0.4208, 0.9999, 0.3917, 1.0, 0.3713, 0.9653, 0.4602, 0.7439, 0.5206, 0.7112, 0.7976, 0.7878, 0.9879, 0.497, 0.9841, 0.5531, 1.0, 0.4592, 0.9936, 0.4743, 0.4208, 0.9999, 0.7069, 0.8661, 0.6931, 0.7359, 0.4941, 0.8934, 0.9869, 0.4051, 0.9936, 0.4743, 1.0, 0.4592, 0.9992, 0.4547, 0.8196, 0.3666, 0.8432, 0.5183, 0.942, 0.5, 0.945, 0.4982, 0.8432, 0.5183, 0.8366, 0.572, 0.942, 0.5, 0.6147, 0.5323, 0.6111, 0.5835, 0.7151, 0.6981, 0.8366, 0.572, 0.8432, 0.5183, 0.6137, 0.5005, 0.4488, 0.5316, 0.6147, 0.5323, 0.07871, 0.3048, 0.07249, 0.3062, 0.07352, 0.3064, 0.2908, 0.217, 0.2091, 0.2693, 0.2556, 0.2935, 0.03522, 0.309, 0.01992, 0.3581, 0.07352, 0.3064, 0.07249, 0.3062, 0.4602, 0.7439, 0.3713, 0.9653, 0.04904, 0.6593, 0.05098, 0.6475, 0.09511, 0.5972, 0.1259, 0.5998, 0.4122, 0.6954, 0.9219, 0.2769, 0.9007, 0.3689, 0.6747, 0.3964, 0.6649, 0.3928, 0.5132, 0.177, 0.5177, 0.07302, 0.5707, 0.04306, 0.6861, 0.04582, 0.791, 0.0973, 0.6649, 0.3928, 0.6747, 0.3964, 0.6667, 0.3996, 0.05098, 0.6475, 0.04904, 0.6593, 0.04395, 0.6564, 0.04285, 0.6491, 0.09253, 0.5455, 0.09511, 0.5972, 0.05098, 0.6475, 0.04285, 0.6491, 0.01379, 0.442, 0.07267, 0.428, 0.1236, 0.2834, 0.1213, 0.2919, 0.07267, 0.428, 0.01379, 0.442, 0.0, 0.3347, 0.02335, 0.2634, 0.1077, 0.2399, 0.04285, 0.6491, 0.04395, 0.6564, 0.05264, 0.7031, 0.02122, 0.4634, 0.01012, 0.3855, 0.0, 0.3347, 0.01379, 0.442, 0.4208, 0.9999, 0.4941, 0.8934, 0.2379, 0.7098, 0.184, 0.7177, 0.1678, 0.8347, 0.3917, 1.0, 0.6439, 0.1784, 0.6929, 0.3393, 0.7961, 0.3316, 0.7161, 0.1723, 0.6137, 0.5005, 0.6147, 0.5323, 0.8432, 0.5183, 0.8196, 0.3666, 0.7961, 0.3316, 0.6929, 0.3393, 0.7081, 0.0403, 0.7039, 0.05754, 0.7416, 0.05977, 0.6562, 0.08269, 0.7067, 0.1358, 0.7033, 0.05795, 0.6566, 0.06323, 0.9869, 0.4051, 0.9992, 0.4547, 0.9007, 0.3689, 0.9219, 0.2769, 0.7976, 0.7878, 0.5206, 0.7112, 0.5233, 0.6537, 0.6667, 0.3996, 0.6747, 0.3964, 0.9007, 0.3689, 0.9992, 0.4547, 1.0, 0.4592, 0.9841, 0.5531, 0.128, 0.2827, 0.1236, 0.2834, 0.1077, 0.2399, 0.1923, 0.1009, 0.3047, 0.04458, 0.4213, 0.03757, 0.4672, 0.07285, 0.4284, 0.1499, 0.6467, 0.01901, 0.6861, 0.04582, 0.5707, 0.04306, 0.548, 0.002458, 0.7081, 0.0403, 0.7416, 0.05977, 0.791, 0.0973, 0.6861, 0.04582, 0.6467, 0.01901, 0.945, 0.4982, 0.9879, 0.497, 0.9936, 0.4743, 0.9869, 0.4051, 0.9219, 0.2769, 0.791, 0.0973, 0.7416, 0.05977, 0.7039, 0.05754, 0.7033, 0.05795, 0.7067, 0.1358, 0.7161, 0.1723, 0.7961, 0.3316, 0.8196, 0.3666, 0.5742, 0.1372, 0.6439, 0.1784, 0.7161, 0.1723, 0.7067, 0.1358, 0.6562, 0.08269, 0.4256, 0.02763, 0.4261, 0.03148, 0.4279, 0.02856, 0.7033, 0.05795, 0.7039, 0.05754, 0.7081, 0.0403, 0.6467, 0.01901, 0.548, 0.002458, 0.5219, 0.0005113, 0.4579, 0.0, 0.4113, 0.005229, 0.3979, 0.01121, 0.4256, 0.02763, 0.4279, 0.02856, 0.6566, 0.06323, 0.02335, 0.2634, 0.0, 0.3347, 0.01012, 0.3855, 0.01992, 0.3581, 0.03522, 0.309, 0.03624, 0.2934, 0.4113, 0.005229, 0.3623, 0.008714, 0.3504, 0.01245, 0.3979, 0.01121, 0.1923, 0.1009, 0.1077, 0.2399, 0.02335, 0.2634, 0.09456, 0.1787, 0.1808, 0.1044, 0.09456, 0.1787, 0.03624, 0.2934, 0.03522, 0.309, 0.07249, 0.3062, 0.07871, 0.3048, 0.2091, 0.2693, 0.2908, 0.217, 0.3854, 0.1417, 0.4011, 0.1247, 0.4261, 0.03148, 0.4256, 0.02763, 0.3979, 0.01121, 0.3504, 0.01245, 0.1808, 0.1044, 0.4011, 0.1247, 0.3854, 0.1417, 0.4106, 0.1309, 0.6566, 0.06323, 0.4279, 0.02856, 0.4261, 0.03148, 0.4011, 0.1247, 0.4106, 0.1309, 0.5742, 0.1372, 0.6562, 0.08269, 0.4266, 0.5363, 0.6111, 0.5835, 0.6147, 0.5323, 0.4488, 0.5316, 0.4269, 0.5334, 0.05264, 0.7031, 0.1678, 0.8347, 0.184, 0.7177, 0.02122, 0.4634, 0.01992, 0.3581, 0.01012, 0.3855, 0.02122, 0.4634, 0.184, 0.7177, 0.2379, 0.7098, 0.4266, 0.5363, 0.4269, 0.5334, 0.2556, 0.2935, 0.2091, 0.2693, 0.07871, 0.3048, 0.07352, 0.3064, 0.4266, 0.5363, 0.2379, 0.7098, 0.4941, 0.8934, 0.6931, 0.7359, 0.7151, 0.6981, 0.6111, 0.5835, 0.3713, 0.9653, 0.3917, 1.0, 0.1678, 0.8347, 0.05264, 0.7031, 0.04395, 0.6564, 0.04904, 0.6593, 0.5233, 0.6537, 0.5206, 0.7112, 0.4602, 0.7439, 0.4122, 0.6954, 0.7151, 0.6981, 0.6931, 0.7359, 0.7069, 0.8661, 0.7976, 0.7878, 0.9841, 0.5531, 0.9879, 0.497, 0.945, 0.4982, 0.942, 0.5, 0.8366, 0.572, 0.5177, 0.07302, 0.5132, 0.177, 0.4284, 0.1499, 0.4672, 0.07285, 0.4122, 0.6954, 0.1259, 0.5998, 0.09253, 0.5455, 0.07267, 0.428, 0.1213, 0.2919, 0.128, 0.2827, 0.4284, 0.1499, 0.5132, 0.177, 0.6649, 0.3928, 0.6667, 0.3996, 0.5233, 0.6537, 0.3623, 0.008714, 0.3047, 0.04458, 0.1923, 0.1009, 0.1808, 0.1044, 0.3504, 0.01245, 0.4474, 0.0002683, 0.4213, 0.03757, 0.3047, 0.04458, 0.3623, 0.008714, 0.548, 0.002458, 0.5707, 0.04306, 0.5177, 0.07302, 0.4672, 0.07285, 0.4213, 0.03757, 0.4474, 0.0002683, 0.5219, 0.0005113])
me_sphere_006.use_remesh_fix_poles = True
me_sphere_006.use_remesh_preserve_attributes = False
me_sphere_006.use_mirror_vertex_groups = False
me_sphere_006.update()
me_sphere_007 = bpy.data.meshes.new('Sphere.007')
me_sphere_007.from_pydata([(0.1396, -0.2775, -0.4349), (0.06786, -0.2233, -0.4644), (-0.5713, -0.4228, -0.1268), (-0.4745, -0.1414, 0.7575), (-0.2871, -0.2829, 0.8347), (-0.9682, -0.9461, 0.5044), (-1.062, -0.9015, 0.5793), (-1.078, -0.8969, 0.6002), (-0.5534, -0.1994, 0.8509), (-0.1286, -0.7202, 0.7273), (-0.1342, -0.721, 0.7362), (-0.3723, -0.3395, 0.9291), (-0.2002, -0.4317, 0.8289), (-0.713, -0.4662, 1.149), (-0.6426, -0.3993, 1.1), (-0.2749, -0.7626, 0.898), (-0.6975, -0.2652, 0.06653), (-0.5794, -0.168, -0.005586), (-0.627, -0.1237, 0.6633), (-0.9053, -0.9084, 0.4137), (-0.5516, -0.6833, -0.02861), (-0.7683, -0.7954, 0.1976), (-0.8747, -1.136, 0.8049), (-0.9503, -0.9668, 0.5217), (-0.7494, -1.135, 0.7855), (-0.3227, -0.9634, 0.4248), (-0.6886, -0.4922, -0.0005706), (-0.8261, -0.6965, 0.2014), (-1.078, -0.8891, 0.5934), (-1.069, -0.8882, 0.5798), (-0.744, -0.301, 0.1146), (-0.8439, -0.3708, 0.2709), (-1.133, -0.7796, 0.6984), (-0.06519, -0.672, 0.6334), (0.2926, -0.2481, -0.1529), (-0.07587, -0.1564, 0.5299), (0.1885, -0.02821, -0.006707), (0.1437, -0.0174, 0.07637), (-0.03882, -0.114, 0.4489), (-0.147, -0.6189, 0.7772), (-0.1772, -0.5762, 0.8247), (-0.1958, -0.4355, 0.8265), (0.2501, -0.356, -0.213), (0.1511, -0.4344, -0.2803), (0.05492, -0.5254, -0.2483), (-0.09339, -0.7733, 0.5072), (-0.3122, -0.9564, 0.4237), (-0.3146, -0.9568, 0.4122), (-0.1143, -0.7069, -0.05097), (0.256, -0.3753, -0.0524), (0.0695, -0.605, 0.3597), (0.2997, -0.2145, -0.2112), (0.2698, -0.2827, -0.2889), (0.2131, -0.2962, -0.376), (0.1968, -0.2866, -0.3942), (0.1539, -0.24, -0.4306), (0.1189, -0.1749, -0.4464), (0.288, -0.1153, -0.1762), (0.2874, -0.1124, -0.1756), (0.2271, -0.02172, -0.1479), (0.2527, -0.04463, -0.1895), (0.1153, -0.0571, -0.3903), (-0.3942, -0.3316, -0.258), (0.05584, -0.2027, -0.4636), (-0.2223, -0.3166, -0.3629), (-0.6154, -0.2216, -0.02305), (-0.5938, -0.2441, -0.05503), (-0.58, -0.1693, -0.006665), (-0.5727, -0.162, -0.005931), (-0.4095, -0.01409, -0.00244), (0.1058, -0.131, -0.4421), (0.1143, -0.06053, -0.3935), (0.11, -0.05347, -0.3851), (-0.03363, 0.05968, -0.2003), (-0.4282, -0.1169, 0.6951), (-0.6028, -0.1209, 0.6663), (0.08192, 0.0293, 0.0509), (-0.6225, -0.1204, 0.6579), (-0.4064, -0.001239, 0.07503), (-0.1254, -0.04865, 0.4132), (0.08942, 0.05312, -0.07596), (-0.03439, 0.06598, -0.1815), (-0.2632, 0.03239, -0.06571), (-0.07156, 0.06235, -0.1726), (-1.066, -0.735, 1.282), (-1.015, -0.4488, 0.8581), (-1.065, -0.4962, 0.8371), (-1.22, -0.7667, 1.0), (-1.231, -1.039, 1.276), (-0.7227, -0.9738, 1.19), (-0.8826, -0.9582, 1.287), (-0.9014, -1.155, 0.9088), (-0.8216, -1.152, 0.8817), (-1.242, -0.9915, 1.373), (-1.261, -1.005, 1.355), (0.04815, -0.4, -0.3704), (-0.5382, -0.6744, -0.04347), (-0.04042, -0.3097, -0.4193), (-0.4854, -0.5699, -0.1325), (-0.5342, -0.6767, -0.04257), (-0.1338, -0.6511, -0.1451), (0.01751, -0.5194, -0.2749), (-0.2105, -0.3368, -0.3637)], [], [(55, 54, 0), (99, 20, 96), (55, 0, 1, 56), (62, 2, 66), (78, 77, 75, 74, 79, 76, 80, 81, 83, 82), (19, 23, 5), (90, 93, 94, 88, 91, 92, 89), (40, 15, 10, 39), (93, 90, 13, 84), (33, 39, 10, 9), (35, 4, 12, 41), (4, 11, 12), (3, 8, 14, 11, 4), (74, 75, 3), (68, 67, 17), (82, 69, 78), (65, 16, 17, 67), (91, 88, 7, 6, 5, 23, 22), (50, 45, 46, 47, 48, 44, 43, 42, 49), (47, 46, 25), (6, 7, 28, 29), (19, 5, 6, 29, 27, 21), (96, 20, 21, 27, 26, 2, 98), (29, 28, 32, 31, 30, 26, 27), (93, 84, 85, 86, 87, 94), (76, 79, 38, 37), (74, 3, 4, 35, 38, 79), (51, 57, 34), (59, 36, 58, 60), (33, 9, 45, 50), (89, 92, 24, 25, 46, 45, 9, 10, 15), (99, 96, 98, 102, 97, 95, 101, 100), (52, 42, 43, 53), (51, 34, 49, 42, 52), (41, 40, 39, 33, 50, 49, 34, 57, 58, 36, 37, 38, 35), (80, 76, 37, 36, 59), (71, 72, 61), (58, 57, 51, 52, 53, 54, 55, 56, 70, 71, 61, 60), (2, 26, 30, 16, 65, 66), (56, 1, 63, 70), (102, 98, 2, 62, 64), (62, 66, 65, 67, 68, 69, 82, 83, 73, 72, 71, 70, 63, 64), (73, 83, 81), (60, 61, 72, 73, 81, 80, 59), (18, 8, 3, 75, 77), (32, 87, 86, 31), (16, 30, 31, 86, 85, 18, 77, 78, 69, 68, 17), (18, 85, 84, 13, 14, 8), (88, 94, 87, 32, 28, 7), (24, 92, 91, 22), (14, 13, 90, 89, 15, 40, 41, 12, 11), (44, 48, 100, 101), (22, 23, 19, 21, 20, 99, 100, 48, 47, 25, 24), (1, 97, 102, 64, 63), (0, 95, 97, 1), (53, 43, 44, 101, 95, 0, 54)])
_uv = me_sphere_007.uv_layers.new(name='UVMap')
_uv.uv.foreach_set('vector', [0.4579, 0.0, 0.5219, 0.0005113, 0.4474, 0.0002683, 0.128, 0.2827, 0.1213, 0.2919, 0.1236, 0.2834, 0.4579, 0.0, 0.4474, 0.0002683, 0.3623, 0.008714, 0.4113, 0.005229, 0.09456, 0.1787, 0.02335, 0.2634, 0.03624, 0.2934, 0.2556, 0.2935, 0.4269, 0.5334, 0.4488, 0.5316, 0.6137, 0.5005, 0.6929, 0.3393, 0.6439, 0.1784, 0.5742, 0.1372, 0.4106, 0.1309, 0.3854, 0.1417, 0.2908, 0.217, 0.09253, 0.5455, 0.1259, 0.5998, 0.09511, 0.5972, 0.7069, 0.8661, 0.4208, 0.9999, 0.3917, 1.0, 0.3713, 0.9653, 0.4602, 0.7439, 0.5206, 0.7112, 0.7976, 0.7878, 0.9879, 0.497, 0.9841, 0.5531, 1.0, 0.4592, 0.9936, 0.4743, 0.4208, 0.9999, 0.7069, 0.8661, 0.6931, 0.7359, 0.4941, 0.8934, 0.9869, 0.4051, 0.9936, 0.4743, 1.0, 0.4592, 0.9992, 0.4547, 0.8196, 0.3666, 0.8432, 0.5183, 0.942, 0.5, 0.945, 0.4982, 0.8432, 0.5183, 0.8366, 0.572, 0.942, 0.5, 0.6147, 0.5323, 0.6111, 0.5835, 0.7151, 0.6981, 0.8366, 0.572, 0.8432, 0.5183, 0.6137, 0.5005, 0.4488, 0.5316, 0.6147, 0.5323, 0.07871, 0.3048, 0.07249, 0.3062, 0.07352, 0.3064, 0.2908, 0.217, 0.2091, 0.2693, 0.2556, 0.2935, 0.03522, 0.309, 0.01992, 0.3581, 0.07352, 0.3064, 0.07249, 0.3062, 0.4602, 0.7439, 0.3713, 0.9653, 0.04904, 0.6593, 0.05098, 0.6475, 0.09511, 0.5972, 0.1259, 0.5998, 0.4122, 0.6954, 0.9219, 0.2769, 0.9007, 0.3689, 0.6747, 0.3964, 0.6649, 0.3928, 0.5132, 0.177, 0.5177, 0.07302, 0.5707, 0.04306, 0.6861, 0.04582, 0.791, 0.0973, 0.6649, 0.3928, 0.6747, 0.3964, 0.6667, 0.3996, 0.05098, 0.6475, 0.04904, 0.6593, 0.04395, 0.6564, 0.04285, 0.6491, 0.09253, 0.5455, 0.09511, 0.5972, 0.05098, 0.6475, 0.04285, 0.6491, 0.01379, 0.442, 0.07267, 0.428, 0.1236, 0.2834, 0.1213, 0.2919, 0.07267, 0.428, 0.01379, 0.442, 0.0, 0.3347, 0.02335, 0.2634, 0.1077, 0.2399, 0.04285, 0.6491, 0.04395, 0.6564, 0.05264, 0.7031, 0.02122, 0.4634, 0.01012, 0.3855, 0.0, 0.3347, 0.01379, 0.442, 0.4208, 0.9999, 0.4941, 0.8934, 0.2379, 0.7098, 0.184, 0.7177, 0.1678, 0.8347, 0.3917, 1.0, 0.6439, 0.1784, 0.6929, 0.3393, 0.7961, 0.3316, 0.7161, 0.1723, 0.6137, 0.5005, 0.6147, 0.5323, 0.8432, 0.5183, 0.8196, 0.3666, 0.7961, 0.3316, 0.6929, 0.3393, 0.7081, 0.0403, 0.7039, 0.05754, 0.7416, 0.05977, 0.6562, 0.08269, 0.7067, 0.1358, 0.7033, 0.05795, 0.6566, 0.06323, 0.9869, 0.4051, 0.9992, 0.4547, 0.9007, 0.3689, 0.9219, 0.2769, 0.7976, 0.7878, 0.5206, 0.7112, 0.5233, 0.6537, 0.6667, 0.3996, 0.6747, 0.3964, 0.9007, 0.3689, 0.9992, 0.4547, 1.0, 0.4592, 0.9841, 0.5531, 0.128, 0.2827, 0.1236, 0.2834, 0.1077, 0.2399, 0.1923, 0.1009, 0.3047, 0.04458, 0.4213, 0.03757, 0.4672, 0.07285, 0.4284, 0.1499, 0.6467, 0.01901, 0.6861, 0.04582, 0.5707, 0.04306, 0.548, 0.002458, 0.7081, 0.0403, 0.7416, 0.05977, 0.791, 0.0973, 0.6861, 0.04582, 0.6467, 0.01901, 0.945, 0.4982, 0.9879, 0.497, 0.9936, 0.4743, 0.9869, 0.4051, 0.9219, 0.2769, 0.791, 0.0973, 0.7416, 0.05977, 0.7039, 0.05754, 0.7033, 0.05795, 0.7067, 0.1358, 0.7161, 0.1723, 0.7961, 0.3316, 0.8196, 0.3666, 0.5742, 0.1372, 0.6439, 0.1784, 0.7161, 0.1723, 0.7067, 0.1358, 0.6562, 0.08269, 0.4256, 0.02763, 0.4261, 0.03148, 0.4279, 0.02856, 0.7033, 0.05795, 0.7039, 0.05754, 0.7081, 0.0403, 0.6467, 0.01901, 0.548, 0.002458, 0.5219, 0.0005113, 0.4579, 0.0, 0.4113, 0.005229, 0.3979, 0.01121, 0.4256, 0.02763, 0.4279, 0.02856, 0.6566, 0.06323, 0.02335, 0.2634, 0.0, 0.3347, 0.01012, 0.3855, 0.01992, 0.3581, 0.03522, 0.309, 0.03624, 0.2934, 0.4113, 0.005229, 0.3623, 0.008714, 0.3504, 0.01245, 0.3979, 0.01121, 0.1923, 0.1009, 0.1077, 0.2399, 0.02335, 0.2634, 0.09456, 0.1787, 0.1808, 0.1044, 0.09456, 0.1787, 0.03624, 0.2934, 0.03522, 0.309, 0.07249, 0.3062, 0.07871, 0.3048, 0.2091, 0.2693, 0.2908, 0.217, 0.3854, 0.1417, 0.4011, 0.1247, 0.4261, 0.03148, 0.4256, 0.02763, 0.3979, 0.01121, 0.3504, 0.01245, 0.1808, 0.1044, 0.4011, 0.1247, 0.3854, 0.1417, 0.4106, 0.1309, 0.6566, 0.06323, 0.4279, 0.02856, 0.4261, 0.03148, 0.4011, 0.1247, 0.4106, 0.1309, 0.5742, 0.1372, 0.6562, 0.08269, 0.4266, 0.5363, 0.6111, 0.5835, 0.6147, 0.5323, 0.4488, 0.5316, 0.4269, 0.5334, 0.05264, 0.7031, 0.1678, 0.8347, 0.184, 0.7177, 0.02122, 0.4634, 0.01992, 0.3581, 0.01012, 0.3855, 0.02122, 0.4634, 0.184, 0.7177, 0.2379, 0.7098, 0.4266, 0.5363, 0.4269, 0.5334, 0.2556, 0.2935, 0.2091, 0.2693, 0.07871, 0.3048, 0.07352, 0.3064, 0.4266, 0.5363, 0.2379, 0.7098, 0.4941, 0.8934, 0.6931, 0.7359, 0.7151, 0.6981, 0.6111, 0.5835, 0.3713, 0.9653, 0.3917, 1.0, 0.1678, 0.8347, 0.05264, 0.7031, 0.04395, 0.6564, 0.04904, 0.6593, 0.5233, 0.6537, 0.5206, 0.7112, 0.4602, 0.7439, 0.4122, 0.6954, 0.7151, 0.6981, 0.6931, 0.7359, 0.7069, 0.8661, 0.7976, 0.7878, 0.9841, 0.5531, 0.9879, 0.497, 0.945, 0.4982, 0.942, 0.5, 0.8366, 0.572, 0.5177, 0.07302, 0.5132, 0.177, 0.4284, 0.1499, 0.4672, 0.07285, 0.4122, 0.6954, 0.1259, 0.5998, 0.09253, 0.5455, 0.07267, 0.428, 0.1213, 0.2919, 0.128, 0.2827, 0.4284, 0.1499, 0.5132, 0.177, 0.6649, 0.3928, 0.6667, 0.3996, 0.5233, 0.6537, 0.3623, 0.008714, 0.3047, 0.04458, 0.1923, 0.1009, 0.1808, 0.1044, 0.3504, 0.01245, 0.4474, 0.0002683, 0.4213, 0.03757, 0.3047, 0.04458, 0.3623, 0.008714, 0.548, 0.002458, 0.5707, 0.04306, 0.5177, 0.07302, 0.4672, 0.07285, 0.4213, 0.03757, 0.4474, 0.0002683, 0.5219, 0.0005113])
me_sphere_007.use_remesh_fix_poles = True
me_sphere_007.use_remesh_preserve_attributes = False
me_sphere_007.use_mirror_vertex_groups = False
me_sphere_007.update()

# ---- objects
ob_sphere = bpy.data.objects.new('Sphere', me_sphere)
ob_sphere_001 = bpy.data.objects.new('Sphere.001', me_sphere_001)
ob_sphere_002 = bpy.data.objects.new('Sphere.002', me_sphere_002)
ob_sphere_003 = bpy.data.objects.new('Sphere.003', me_sphere_003)
ob_sphere_004 = bpy.data.objects.new('Sphere.004', me_sphere_004)
ob_sphere_005 = bpy.data.objects.new('Sphere.005', me_sphere_005)
ob_sphere_006 = bpy.data.objects.new('Sphere.006', me_sphere_006)
ob_sphere_007 = bpy.data.objects.new('Sphere.007', me_sphere_007)

# ---- transforms, parenting, visibility, modifiers, constraints
ob_sphere.location = (0.0, 0.0, 0.0)
ob_sphere.lineart.crease_threshold = 0.0
ob_sphere_001.location = (0.0, 0.0, 0.0)
ob_sphere_001.lineart.crease_threshold = 0.0
ob_sphere_002.location = (0.0, 0.0, 0.0)
ob_sphere_002.lineart.crease_threshold = 0.0
ob_sphere_003.location = (0.0, 0.0, 0.0)
ob_sphere_003.lineart.crease_threshold = 0.0
ob_sphere_004.location = (0.0, 0.0, 0.0)
ob_sphere_004.lineart.crease_threshold = 0.0
ob_sphere_005.location = (0.0, 0.0, 0.0)
ob_sphere_005.lineart.crease_threshold = 0.0
ob_sphere_006.location = (0.0, 0.0, 0.0)
ob_sphere_006.lineart.crease_threshold = 0.0
ob_sphere_007.location = (0.0, 0.0, 0.0)
ob_sphere_007.lineart.crease_threshold = 0.0

# ---- collection membership
col_collection.objects.link(ob_sphere)
col_collection.objects.link(ob_sphere_001)
col_collection.objects.link(ob_sphere_002)
col_collection.objects.link(ob_sphere_003)
col_collection.objects.link(ob_sphere_004)
col_collection.objects.link(ob_sphere_005)
col_collection.objects.link(ob_sphere_006)
col_collection.objects.link(ob_sphere_007)

# ---- scene / render settings (as saved in the file)
scene.frame_start = 1; scene.frame_end = 250; scene.frame_set(1)
scene.render.engine = 'BLENDER_EEVEE_NEXT'
scene.cycles.use_denoising = False
scene.cycles.samples = 128
scene.cycles.sampling_pattern = 'TABULATED_SOBOL'
scene.cycles.use_adaptive_sampling = False
scene.cycles.use_light_tree = False
scene.view_settings.view_transform = 'Filmic'
bpy.context.view_layer.update()

# ---- added for rendering (the .blend has no active camera and no usable light): camera, sun
cam_auto = bpy.data.cameras.new('AutoCamera')
cam_auto.lens = 50.0
cam_auto.sensor_width = 36.0
cam_auto.clip_end = 1000.0
ob_auto_camera = bpy.data.objects.new('AutoCamera', cam_auto)
scene.collection.objects.link(ob_auto_camera)
ob_auto_camera.location = (6.13299, -7.05726, 6.2251)
ob_auto_camera.rotation_euler = (1.09748, -7.21219e-08, 0.694738)
scene.camera = ob_auto_camera
light_auto_sun = bpy.data.lights.new('AutoSun', 'SUN')
light_auto_sun.energy = 3.0
light_auto_sun.angle = 0.0523599
ob_auto_sun = bpy.data.objects.new('AutoSun', light_auto_sun)
scene.collection.objects.link(ob_auto_sun)
ob_auto_sun.rotation_euler = (0.872665, 0.174533, 0.523599)
bpy.context.view_layer.update()
